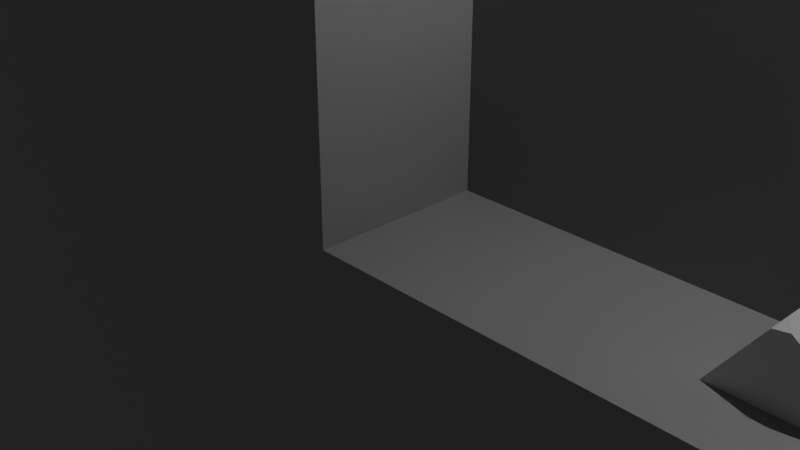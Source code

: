 # Source: level-two.blend  (saved by Blender 2.81.16; exported with 4.5.12 LTS)
import bpy
from mathutils import Matrix  # noqa: F401  (used for matrix-valued properties, if any)

bpy.ops.wm.read_factory_settings(use_empty=True)
scene = bpy.context.scene
scene.name = 'Scene'

# ---- collections
col_background = bpy.data.collections.new('Background'); scene.collection.children.link(col_background)
col_ground = bpy.data.collections.new('Ground'); scene.collection.children.link(col_ground)

# ---- materials (node trees are filled in below, after node groups)
mat_ground = bpy.data.materials.new('Ground')
mat_ground.use_transparent_shadow = False
mat_pillars = bpy.data.materials.new('Pillars')
mat_pillars.use_transparent_shadow = False

# ---- material node trees
mat_ground.use_nodes = True; mat_ground.node_tree.nodes.clear()
_N = mat_ground.node_tree.nodes; _L = mat_ground.node_tree.links
n0 = _N.new('ShaderNodeOutputMaterial'); n0.name = 'Material Output'; n0.location = (300, 300)
n1 = _N.new('ShaderNodeBsdfPrincipled'); n1.name = 'Principled BSDF'; n1.location = (10, 300)
n1.distribution = 'GGX'
n1.subsurface_method = 'BURLEY'
n1.inputs[0].default_value = (0.2203, 0.2203, 0.2203, 1.0)
n1.inputs[3].default_value = 1.45
n1.inputs[27].default_value = (0.0, 0.0, 0.0, 1.0)
n1.inputs[28].default_value = 1.0
_L.new(n1.outputs[0], n0.inputs[0])
n0.is_active_output = True
mat_pillars.use_nodes = True; mat_pillars.node_tree.nodes.clear()
_N = mat_pillars.node_tree.nodes; _L = mat_pillars.node_tree.links
n0 = _N.new('ShaderNodeOutputMaterial'); n0.name = 'Material Output'; n0.location = (300, 300)
n1 = _N.new('ShaderNodeBsdfPrincipled'); n1.name = 'Principled BSDF'; n1.location = (10, 300)
n1.distribution = 'GGX'
n1.subsurface_method = 'BURLEY'
n1.inputs[0].default_value = (0.5382, 0.5382, 0.5382, 1.0)
n1.inputs[3].default_value = 1.45
n1.inputs[27].default_value = (0.0, 0.0, 0.0, 1.0)
n1.inputs[28].default_value = 1.0
_L.new(n1.outputs[0], n0.inputs[0])
n0.is_active_output = True

# ---- world
world_world = bpy.data.worlds.new('World'); scene.world = world_world
world_world.use_nodes = True; world_world.node_tree.nodes.clear()
_N = world_world.node_tree.nodes; _L = world_world.node_tree.links
n0 = _N.new('ShaderNodeOutputWorld'); n0.name = 'World Output'; n0.location = (300, 300)
n1 = _N.new('ShaderNodeBackground'); n1.name = 'Background'; n1.location = (10, 300)
n1.inputs[0].default_value = (0.05088, 0.05088, 0.05088, 1.0)
_L.new(n1.outputs[0], n0.inputs[0])
n0.is_active_output = True
world_world.color = (0.05088, 0.05088, 0.05088)
world_world.use_sun_shadow = False
world_world.sun_shadow_jitter_overblur = 0.0

# ---- cameras
cam_camera = bpy.data.cameras.new('Camera')
cam_camera.clip_end = 100.0
cam_camera.ortho_scale = 7.314

# ---- lights
light_light = bpy.data.lights.new('Light', 'POINT')
light_light.transmission_factor = 0.0
light_light.energy = 1000.0
light_light.shadow_soft_size = 0.1
light_light.shadow_maximum_resolution = 0.006
light_light.use_absolute_resolution = True

# ---- meshes
me_cube_005 = bpy.data.meshes.new('Cube.005')
me_cube_005.from_pydata([(-7.5, 0.0, -12.5), (-7.5, 0.0, 5.0), (-7.5, 7.25, -12.5), (-7.5, 7.25, 5.0), (5.0, 0.0, -12.5), (5.0, 0.0, 5.0), (5.0, 7.25, -12.5), (5.0, 7.25, 5.0)], [], [(0, 1, 3, 2), (2, 3, 7, 6), (6, 7, 5, 4), (4, 5, 1, 0), (2, 6, 4, 0), (7, 3, 1, 5)])
_uv = me_cube_005.uv_layers.new(name='UVMap')
_uv.uv.foreach_set('vector', [0.375, 0.0, 0.625, 0.0, 0.625, 0.25, 0.375, 0.25, 0.375, 0.25, 0.625, 0.25, 0.625, 0.5, 0.375, 0.5, 0.375, 0.5, 0.625, 0.5, 0.625, 0.75, 0.375, 0.75, 0.375, 0.75, 0.625, 0.75, 0.625, 1.0, 0.375, 1.0, 0.125, 0.5, 0.375, 0.5, 0.375, 0.75, 0.125, 0.75, 0.625, 0.5, 0.875, 0.5, 0.875, 0.75, 0.625, 0.75])
me_cube_005.materials.append(mat_ground)
me_cube_005.use_remesh_fix_poles = True
me_cube_005.use_remesh_preserve_attributes = False
me_cube_005.use_mirror_vertex_groups = False
me_cube_005.update()
me_cube = bpy.data.meshes.new('Cube')
me_cube.from_pydata([(47.56, -0.4469, 16.65), (47.56, -0.4469, 17.65), (52.56, -0.4469, 16.65), (52.56, -0.4469, 17.65), (49.48, -0.4809, 9.729), (49.78, -0.5028, 10.24), (49.48, 0.4564, 9.766), (49.78, 0.4345, 10.28), (51.94, -0.4345, 8.285), (52.24, -0.4564, 8.799), (51.94, 0.5028, 8.323), (52.24, 0.4809, 8.836), (48.17, -0.8565, 0.625), (48.12, 0.8222, 0.6699), (45.23, -0.8222, 4.608), (46.2, -0.8838, 5.972), (45.24, 0.8565, 4.675), (46.22, 0.7948, 6.038), (47.27, -0.7812, 3.142), (48.25, -0.8429, 4.506), (47.29, 0.8975, 3.208), (48.26, 0.8358, 4.572), (49.72, 0.5, 2.5), (49.72, 0.5, 5.291), (50.07, 0.3536, 2.5), (50.07, 0.3536, 5.291), (50.22, 1.192e-07, 2.5), (50.22, 1.192e-07, 5.291), (50.07, -0.3536, 2.5), (50.07, -0.3536, 5.291), (49.72, -0.5, 2.5), (49.72, -0.5, 5.291), (49.36, -0.3536, 2.5), (49.36, -0.3536, 5.291), (49.22, 1.49e-07, 2.5), (49.22, 1.49e-07, 5.291), (49.36, 0.3536, 2.5), (49.36, 0.3536, 5.291), (51.75, -0.28, 5.066), (51.75, -0.28, 5.626), (51.75, 0.28, 5.066), (51.75, 0.28, 5.626), (54.56, -0.28, 5.066), (54.56, -0.28, 5.626), (54.56, 0.28, 5.066), (54.56, 0.28, 5.626), (53.95, -0.28, 7.321), (53.95, -0.28, 7.881), (53.95, 0.28, 7.321), (53.95, 0.28, 7.881), (56.76, -0.28, 7.321), (56.76, -0.28, 7.881), (56.76, 0.28, 7.321), (56.76, 0.28, 7.881), (52.21, 2.578, 26.81), (44.21, 2.578, 24.21), (44.21, 2.578, 15.79), (52.21, 2.578, 13.19), (57.16, 2.578, 20.0), (50.0, 7.0, 20.0), (57.61, -1.0, 22.47), (57.61, -1.0, 17.53), (50.0, -1.0, 28.0), (54.7, -1.0, 26.47), (42.39, -1.0, 22.47), (45.3, -1.0, 26.47), (45.3, -1.0, 13.53), (42.39, -1.0, 17.53), (54.7, -1.0, 13.53), (55.51, 3.206, 24.0), (47.9, 3.206, 26.47), (43.19, 3.206, 20.0), (47.9, 3.206, 13.53), (55.51, 3.206, 16.0), (51.3, 5.805, 24.0), (54.21, 5.805, 20.0), (46.6, 5.805, 22.47), (46.6, 5.805, 17.53), (51.3, 5.805, 16.0), (52.76, 3.472, 28.51), (42.76, 3.472, 25.26), (42.76, 3.472, 14.74), (52.76, 3.472, 11.49), (58.94, 3.472, 20.0), (50.0, 9.0, 20.0), (59.51, -1.0, 23.09), (59.51, -1.0, 16.91), (50.0, -1.0, 30.0), (55.88, -1.0, 28.09), (40.49, -1.0, 23.09), (44.12, -1.0, 28.09), (44.12, -1.0, 11.91), (40.49, -1.0, 16.91), (55.88, -1.0, 11.91), (56.88, 4.257, 25.0), (47.37, 4.257, 28.09), (41.49, 4.257, 20.0), (47.37, 4.257, 11.91), (56.88, 4.257, 15.0), (51.62, 7.507, 25.0), (55.26, 7.507, 20.0), (45.75, 7.507, 23.09), (45.75, 7.507, 16.91), (51.62, 7.507, 15.0), (25.4, -0.9958, 0.06166), (25.67, 0.02851, 1.05), (25.63, 1.04, 0.01312), (26.82, -1.161, -0.1599), (27.09, -0.137, 0.8282), (23.96, 0.5837, 0.1059), (24.38, 1.337, 0.7496), (23.78, 1.33, -0.6468), (24.2, 2.084, -0.003192), (25.36, 1.155, 0.3281), (24.75, 1.148, -1.068), (25.17, 1.902, -0.4247), (27.93, -1.322, 0.204), (28.42, -0.8546, 0.4252), (28.12, -0.3511, 0.01764), (28.35, -1.51, -0.3364), (28.84, -1.043, -0.1152), (28.06, -1.007, -0.744), (26.53, -0.5, 4.287), (27.92, 0.5, 2.355), (26.53, 0.5, 4.287), (3.404, 1.562, 0.03255), (4.92, 0.946, 1.116), (4.271, 3.309, -0.1872), (5.787, 2.693, 0.8959), (5.166, 2.661, -1.809), (6.682, 2.044, -0.7257), (7.101, 2.159, -1.424), (9.657, 1.601, -1.276), (9.391, 0.8212, 0.3838), (8.597, 3.035, -0.7717), (8.331, 2.255, 0.8877), (10.67, -1.374, -0.9731), (10.55, 1.357, -0.4599), (10.6, 0.2051, 0.6578), (12.88, 1.586, -1.055), (12.94, 0.4343, 0.06234), (15.15, 1.688, -1.066), (15.21, 0.5358, 0.05183), (13.98, 2.427, -0.2451), (14.04, 1.275, 0.8725), (16.97, -1.209, -1.698), (16.05, -2.012, 0.386), (17.98, -1.925, 0.3771), (16.99, -1.298, 1.074), (17.34, -2.413, -0.09316), (16.73, -2.441, -0.09033), (17.03, -2.33, -0.6114), (13.69, 2.384e-07, 3.44), (13.62, 0.1768, 3.456), (13.45, 0.25, 3.496), (13.62, -0.1768, 3.456), (13.45, -0.25, 3.496), (13.28, -0.1768, 3.536), (13.21, 3.576e-07, 3.552), (13.28, 0.1768, 3.536), (18.77, 1.531, -3.473), (19.53, 1.419, -3.46), (20.02, 1.148, -2.947), (18.15, 1.148, -2.262), (18.2, 1.419, -2.977), (19.07, 2.828, -2.658), (19.8, 2.621, -2.705), (20.25, 2.121, -2.335), (20.14, 1.621, -1.765), (19.55, 1.414, -1.329), (18.81, 1.621, -1.282), (18.37, 2.121, -1.651), (18.47, 2.621, -2.221), (19.51, 3.696, -1.438), (20.21, 3.425, -1.575), (20.58, 2.772, -1.421), (20.4, 2.118, -1.066), (19.77, 1.848, -0.7192), (19.07, 2.118, -0.5827), (18.7, 2.772, -0.7368), (18.88, 3.425, -1.091), (20.03, 4.0, -4.768e-07), (20.7, 3.707, -0.2418), (20.97, 3.0, -0.342), (20.7, 2.293, -0.2418), (20.03, 2.0, -9.537e-07), (19.37, 2.293, 0.2418), (19.09, 3.0, 0.342), (19.37, 3.707, 0.2418), (20.56, 3.696, 1.438), (21.18, 3.425, 1.091), (21.37, 2.772, 0.7368), (21.0, 2.118, 0.5827), (20.29, 1.848, 0.7192), (19.67, 2.118, 1.066), (19.49, 2.772, 1.421), (19.85, 3.425, 1.575), (21.0, 2.828, 2.658), (21.59, 2.621, 2.221), (21.7, 2.121, 1.651), (21.25, 1.621, 1.282), (20.52, 1.414, 1.329), (19.92, 1.621, 1.765), (19.82, 2.121, 2.335), (20.27, 2.621, 2.705), (21.3, 1.531, 3.473), (21.87, 1.419, 2.977), (21.92, 1.148, 2.262), (21.42, 0.8775, 1.749), (20.67, 0.7654, 1.736), (20.09, 0.8775, 2.232), (20.04, 1.148, 2.947), (20.54, 1.419, 3.46), (21.4, 9.537e-07, 3.759), (21.97, 0.0, 3.242), (22.0, 7.153e-07, 2.477), (21.48, 2.384e-07, 1.913), (20.72, 0.0, 1.879), (20.15, 4.768e-07, 2.396), (20.12, 0.0, 3.161), (20.64, 0.0, 3.725), (21.3, -1.531, 3.473), (21.87, -1.419, 2.977), (21.92, -1.148, 2.262), (21.42, -0.8775, 1.749), (20.67, -0.7654, 1.736), (20.09, -0.8775, 2.232), (20.04, -1.148, 2.947), (20.54, -1.419, 3.46), (21.0, -2.828, 2.658), (21.59, -2.621, 2.221), (21.7, -2.121, 1.651), (21.25, -1.621, 1.282), (20.52, -1.414, 1.329), (19.92, -1.621, 1.765), (19.82, -2.121, 2.335), (20.27, -2.621, 2.705), (20.56, -3.696, 1.438), (21.18, -3.425, 1.091), (21.37, -2.772, 0.7368), (21.0, -2.118, 0.5827), (20.29, -1.848, 0.7192), (19.67, -2.118, 1.066), (19.49, -2.772, 1.421), (19.85, -3.425, 1.575), (20.03, -4.0, -9.537e-07), (20.7, -3.707, -0.2418), (20.97, -3.0, -0.342), (20.7, -2.293, -0.2418), (20.03, -2.0, 0.0), (19.37, -2.293, 0.2418), (19.09, -3.0, 0.342), (19.37, -3.707, 0.2418), (19.51, -3.696, -1.438), (20.21, -3.425, -1.575), (20.58, -2.772, -1.421), (20.4, -2.118, -1.066), (19.77, -1.848, -0.7192), (19.07, -2.118, -0.5827), (18.7, -2.772, -0.7368), (18.88, -3.425, -1.091), (19.07, -2.828, -2.658), (19.8, -2.621, -2.705), (20.25, -2.121, -2.335), (20.14, -1.621, -1.765), (19.55, -1.414, -1.329), (18.81, -1.621, -1.282), (18.37, -2.121, -1.651), (18.47, -2.621, -2.221), (18.77, -1.531, -3.473), (19.53, -1.419, -3.46), (20.02, -1.148, -2.947), (18.15, -1.148, -2.262), (18.2, -1.419, -2.977), (29.77, -0.5, 1.795), (26.79, -0.5, 3.919), (27.92, 0.4999, 2.355), (7.084, -1.898, -0.528), (6.466, -2.041, 0.8149), (5.488, 1.161, 0.7078), (8.363, -1.486, 0.1041), (7.745, -1.63, 1.447), (6.768, 1.573, 1.34), (4.266, 0.25, 0.7899), (4.358, -0.25, 0.7232), (4.266, -0.1367, 0.7899), (4.2, -0.25, 0.6984), (3.0, -1.0, 0.0), (3.0, -1.0, -50.0), (-4.371e-08, -1.0, 0.0), (-4.371e-08, -1.0, -50.0), (3.0, 1.0, 0.0), (3.0, 1.0, -50.0), (4.371e-08, 1.0, 0.0), (4.371e-08, 1.0, -50.0), (-30.0, 1.0, -50.0), (-30.0, 1.0, 0.0), (-30.0, -1.0, 0.0), (-30.0, -1.0, -50.0), (-4.371e-08, -1.0, 20.0), (4.371e-08, 1.0, 20.0), (-30.0, -1.0, 20.0), (-30.0, 1.0, 20.0), (6.0, -1.0, -50.0), (6.0, 1.0, -50.0), (6.0, -1.0, 0.0), (90.0, -1.0, -50.0), (90.0, 1.0, -50.0), (90.0, -1.0, 0.0), (90.0, 1.0, 0.0), (3.691, 0.25, 0.0), (3.691, -0.25, 3.725e-09), (5.35, -0.25, -3.725e-09), (5.35, 0.25, 1.49e-08), (6.534, -1.0, 0.0), (6.81, -1.0, -0.558), (6.199, 1.0, -0.625), (5.92, 0.9074, 1.84e-09), (6.0, 0.6583, 0.0), (5.89, 1.0, 0.0), (6.0, 1.0, -0.2226), (8.023, -1.0, 0.0), (12.82, -0.1768, 0.0), (12.9, 1.332e-07, 2.98e-07), (12.82, 0.1768, -2.384e-07), (12.64, 0.25, 0.0), (12.46, -0.1768, 0.0), (12.64, -0.25, 2.98e-08), (12.39, 1.403e-07, 0.0), (12.46, 0.1768, 0.0), (10.08, -1.0, -0.5574), (11.16, -1.0, -0.6122), (10.65, -1.0, -1.336), (11.11, 1.0, -0.8563), (9.708, -0.4773, 1.49e-08), (11.54, -0.3872, 0.0), (10.56, 1.0, -0.1136), (10.57, 0.8829, -2.98e-08), (10.08, 1.0, -0.804), (6.897, 1.562, -0.1554), (8.511, 0.3057, -1.49e-08), (8.631, 1.0, -1.723), (7.957, 1.0, -1.832), (9.45, 1.0, 0.0), (7.22, 1.605, 0.4033), (7.265, 1.688, 0.2587), (7.651, 0.5994, 0.0), (7.711, 0.6486, 0.0327), (6.926, 1.569, -0.2299), (7.225, 1.0, -0.153), (6.214, 1.102, -0.6071), (6.17, 1.094, -0.6281), (6.163, 1.0, -0.5943), (6.0, 1.0, -0.6845), (6.177, 1.027, -0.5977), (5.781, 1.229, 0.07097), (6.278, 1.36, -0.55), (6.0, 1.0, -0.3656), (5.739, 1.0, 0.0), (5.536, 0.5, -2.98e-08), (4.342, 1.0, -1.6), (4.18, 1.0, -1.373), (4.528, 1.0, 0.0), (18.67, 1.0, -1.672), (18.42, 1.0, -1.981), (13.25, 1.0, 0.0), (12.91, 1.0, -0.4865), (12.94, 0.4986, -6.333e-08), (18.73, 1.0, -3.572), (18.17, 1.0, -3.055), (15.18, 1.0, -0.3986), (14.89, 1.0, 0.0), (15.2, 0.5892, 2.608e-08), (14.79, 1.0, -0.9597), (15.14, 0.482, 1.49e-08), (14.25, 1.0, -1.729), (13.81, 1.0, -1.706), (13.03, 0.3782, 1.49e-08), (18.14, 1.0, -2.29), (16.93, -0.1909, 0.0), (16.6, -0.7187, 0.0), (18.42, -1.0, -1.981), (18.14, -1.0, -2.29), (18.17, -1.0, -3.055), (18.73, -1.0, -3.572), (16.0, -1.0, -0.5956), (16.42, -1.0, 0.0), (17.93, -1.0, -0.5209), (17.55, -1.0, 0.0), (17.25, -1.0, -1.496), (16.64, -1.0, -1.466), (18.67, -1.0, -1.672), (19.45, 1.0, -1.589), (20.0, 1.0, -2.556), (20.01, 1.0, -2.974), (19.5, 1.0, -3.538), (20.01, -1.0, -2.974), (20.0, -1.0, -2.556), (19.5, -1.0, -3.538), (19.45, -1.0, -1.589), (20.0, 1.0, -2.156), (20.0, -1.0, -2.156), (35.68, -0.5, -1.788e-07), (35.68, -0.03263, 5.96e-08), (35.68, 0.5, 1.192e-07), (42.52, 0.5, -2.012e-07), (42.52, -0.5, 5.96e-08), (28.12, 2.112, 2.77), (26.69, 1.723, 4.64), (35.85, 1.689, 0.348), (42.61, 0.6774, 0.1872), (28.55, 3.47, 3.657), (27.04, 2.739, 5.349), (36.18, 2.675, 1.042), (42.72, 0.773, 0.4177), (29.15, 4.409, 4.91), (27.51, 3.424, 6.329), (36.64, 3.338, 1.998), (42.84, 0.7754, 0.6638), (29.85, 4.817, 6.377), (28.05, 3.696, 7.461), (37.17, 3.598, 3.1), (42.95, 0.6843, 0.8959), (30.57, 4.643, 7.88), (28.6, 3.522, 8.608), (37.71, 3.425, 4.217), (43.04, 0.5107, 1.086), (31.23, 3.909, 9.24), (29.09, 2.924, 9.633), (38.19, 2.838, 5.212), (43.1, 0.2754, 1.211), (31.73, 2.704, 10.29), (29.47, 1.973, 10.41), (38.55, 1.909, 5.967), (43.13, 0.006955, 1.256), (32.03, 1.173, 10.91), (29.68, 0.7837, 10.85), (38.75, 0.7497, 6.39), (43.11, -0.2623, 1.215), (32.08, -0.5, 11.01), (29.7, -0.5, 10.89), (38.77, -0.5, 6.429), (43.05, -0.5, 1.094), (24.0, 1.0, 0.0), (23.86, 1.0, -0.3138), (23.94, 0.6888, 5.96e-08), (24.21, 0.5379, 6.706e-08), (24.79, 1.0, -0.9191), (25.14, 0.771, 2.98e-08), (25.19, 1.0, 0.0), (25.62, 1.0, -0.02571), (25.62, 1.0, 0.0), (25.39, -0.9356, 7.451e-09), (25.5, -0.01805, 1.662e-07), (26.86, -0.9955, 0.0), (26.86, -1.0, -0.0043), (26.98, -0.02016, 1.507e-07), (27.06, 0.6713, 2.98e-08), (25.83, 1.0, 0.0), (25.97, 1.0, -0.04076), (26.76, -1.0, 0.0), (25.64, -1.0, 0.0), (26.81, -1.0, -0.3252), (28.75, -1.0, 0.0), (28.07, -1.0, -0.7409), (28.14, -0.3573, 3.539e-08), (27.81, -1.0, 0.0), (27.74, -1.0, -0.05634), (28.09, -0.3883, 1.304e-08), (28.04, -1.0, -0.7249), (28.82, -1.0, -0.1501), (42.52, -1.639e-08, 14.33), (36.29, -1.639e-08, 8.104), (42.48, 0.2652, 14.44), (36.2, 0.2652, 8.161), (42.43, -0.2652, 14.4), (36.21, -0.2652, 8.174), (42.26, -0.375, 14.6), (35.99, -0.375, 8.329), (42.33, 0.375, 14.67), (35.97, 0.375, 8.307), (42.07, 4.472e-09, 14.94), (35.67, 4.472e-09, 8.535), (42.12, -0.2652, 14.83), (35.76, -0.2652, 8.479), (42.16, 0.2652, 14.88), (35.75, 0.2652, 8.464), (57.22, 6.008e-09, 14.09), (71.31, 3.928e-08, 1.192e-07), (57.39, 0.375, 14.44), (71.84, 0.375, 0.0), (57.5, -0.375, 14.34), (71.84, -0.375, 0.0), (57.25, 0.2652, 14.21), (71.46, 0.2652, 1.192e-07), (57.32, -0.2652, 14.14), (71.46, -0.2652, 1.192e-07), (57.64, -0.2652, 14.57), (72.21, -0.2652, 0.0), (57.57, 0.2652, 14.65), (72.21, 0.2652, 0.0), (57.67, -1.505e-08, 14.7), (72.37, 1.967e-08, 0.0), (51.61, 1.414, 10.85), (51.61, 1.414, 12.85), (51.52, 1.455, 12.82), (51.52, 1.455, 10.82), (50.2, 2.0, 13.05), (50.2, 2.0, 11.05), (51.79, -1.0, 10.58), (51.79, -1.0, 12.58), (48.79, 1.417, 12.88), (48.79, 1.414, 12.88), (48.79, 1.417, 10.88), (48.79, 1.414, 10.88), (48.2, 2.385e-08, 12.79), (48.2, 2.385e-08, 10.79), (52.2, -8.742e-08, 10.85), (52.2, -8.742e-08, 12.85), (48.61, -1.0, 12.45), (48.61, -1.0, 10.45), (48.46, -0.8313, -2.98e-08), (46.79, -0.8811, 1.863e-08), (48.43, 0.581, -1.686e-07), (48.43, 0.8492, -2.98e-08), (48.45, -0.3971, 7.188e-08), (46.65, 0.7957, -8.196e-08), (46.75, -0.4265, 6.837e-08), (46.67, 0.5568, -1.783e-07), (50.76, 6.297, 17.65), (52.5, 5.805, 17.65), (52.56, 5.765, 17.65), (51.77, 5.805, 16.65), (52.56, 5.316, 16.65), (51.09, 5.999, 16.65), (49.31, 5.805, 16.65), (47.56, 5.393, 16.65), (47.56, 5.95, 17.65), (47.56, 5.805, 17.21)], [], [(0, 1, 537, 538, 536), (2, 3, 1, 0), (4, 5, 7, 6), (6, 7, 11, 10), (10, 11, 9, 8), (8, 9, 5, 4), (6, 10, 8, 4), (11, 7, 5, 9), (13, 526, 528, 527, 522, 12), (14, 15, 17, 16), (16, 17, 21, 20), (20, 21, 19, 18), (18, 19, 15, 14), (16, 20, 18, 14), (21, 17, 15, 19), (22, 23, 25, 24), (24, 25, 27, 26), (26, 27, 29, 28), (28, 29, 31, 30), (30, 31, 33, 32), (32, 33, 35, 34), (25, 23, 37, 35, 33, 31, 29, 27), (34, 35, 37, 36), (36, 37, 23, 22), (22, 24, 26, 28, 30, 32, 34, 36), (38, 39, 41, 40), (40, 41, 45, 44), (44, 45, 43, 42), (42, 43, 39, 38), (40, 44, 42, 38), (45, 41, 39, 43), (46, 47, 49, 48), (48, 49, 53, 52), (52, 53, 51, 50), (50, 51, 47, 46), (48, 52, 50, 46), (53, 49, 47, 51), (54, 74, 69), (55, 76, 70), (56, 77, 71), (57, 78, 72), (58, 75, 73), (75, 59, 529, 530), (75, 530, 531, 533, 532, 78, 73), (73, 78, 57), (78, 534, 535), (78, 535, 536, 538, 77, 72), (72, 77, 56), (77, 59, 76), (77, 76, 71), (71, 76, 55), (76, 59, 74), (76, 74, 70), (70, 74, 54), (74, 59, 75), (74, 75, 69), (69, 75, 58), (61, 58, 73), (61, 73, 68), (68, 73, 57), (66, 72, 56), (67, 56, 71), (67, 71, 64), (64, 71, 55), (65, 55, 70), (65, 70, 62), (62, 70, 54), (63, 54, 69), (63, 69, 60), (60, 69, 58), (68, 57, 505, 504, 518, 510), (66, 56, 67), (64, 55, 65), (62, 54, 63), (60, 58, 61), (79, 94, 99), (80, 95, 101), (81, 96, 102), (82, 97, 103), (83, 98, 100), (100, 103, 84), (100, 98, 103), (98, 82, 103), (103, 102, 84), (103, 97, 102), (97, 81, 102), (102, 101, 84), (102, 96, 101), (96, 80, 101), (101, 99, 84), (101, 95, 99), (95, 79, 99), (99, 100, 84), (99, 94, 100), (94, 83, 100), (86, 98, 83), (86, 93, 491, 497, 501, 499, 489, 98), (93, 82, 98), (91, 81, 97), (92, 96, 81), (92, 89, 96), (89, 80, 96), (90, 95, 80), (90, 87, 95), (87, 79, 95), (88, 94, 79), (88, 85, 94), (85, 83, 94), (93, 509, 517, 503, 506, 82), (91, 92, 477, 475, 471, 473, 479, 81), (89, 90, 80), (87, 88, 79), (85, 86, 83), (65, 90, 89, 64), (64, 89, 92, 67), (67, 92, 91, 66), (66, 91, 520, 519), (68, 93, 86, 61), (61, 86, 85, 60), (60, 85, 88, 63), (63, 88, 87, 62), (62, 87, 90, 65), (104, 105, 106, 450, 451, 453, 452), (107, 455, 460, 454, 108, 105, 104), (109, 110, 112, 111, 444, 443, 445), (111, 112, 115, 114), (114, 115, 113, 448, 449, 447), (111, 114, 447, 444), (115, 112, 110, 113), (116, 117, 118, 468, 466, 467), (121, 464, 470, 120, 119), (119, 120, 117, 116), (124, 405, 410, 408), (276, 275, 122, 124, 123), (125, 126, 128, 127), (127, 128, 130, 129), (129, 130, 350, 351, 354, 352, 353, 360), (127, 129, 360, 361, 125), (130, 128, 126, 359, 358, 357, 352, 354, 355, 356, 350), (131, 339, 345, 344, 135, 134), (134, 135, 133, 132), (132, 133, 340, 343, 341), (131, 134, 132, 341, 342), (135, 344, 347, 346, 340, 133), (137, 336, 333), (138, 334, 335), (139, 366, 365, 367, 140, 144, 143), (143, 144, 142, 372, 371, 370, 141), (141, 370, 373, 375), (139, 143, 141, 375, 376), (144, 140, 377, 374, 142), (148, 146, 150, 149, 147), (145, 151, 150, 146, 385, 390), (149, 150, 151), (152, 153, 154, 159, 158, 157, 156, 155), (160, 165, 166, 161), (161, 166, 167, 162), (162, 167, 168, 400, 393), (163, 171, 172, 164), (164, 172, 165, 160), (165, 173, 174, 166), (166, 174, 175, 167), (167, 175, 176, 168), (168, 176, 177, 169), (169, 177, 178, 170), (170, 178, 179, 171), (171, 179, 180, 172), (172, 180, 173, 165), (173, 181, 182, 174), (174, 182, 183, 175), (175, 183, 184, 176), (176, 184, 185, 177), (177, 185, 186, 178), (178, 186, 187, 179), (179, 187, 188, 180), (180, 188, 181, 173), (181, 189, 190, 182), (182, 190, 191, 183), (183, 191, 192, 184), (184, 192, 193, 185), (185, 193, 194, 186), (186, 194, 195, 187), (187, 195, 196, 188), (188, 196, 189, 181), (189, 197, 198, 190), (190, 198, 199, 191), (191, 199, 200, 192), (192, 200, 201, 193), (193, 201, 202, 194), (194, 202, 203, 195), (195, 203, 204, 196), (196, 204, 197, 189), (197, 205, 206, 198), (198, 206, 207, 199), (199, 207, 208, 200), (200, 208, 209, 201), (201, 209, 210, 202), (202, 210, 211, 203), (203, 211, 212, 204), (204, 212, 205, 197), (205, 213, 214, 206), (206, 214, 215, 207), (207, 215, 216, 208), (208, 216, 217, 209), (209, 217, 218, 210), (210, 218, 219, 211), (211, 219, 220, 212), (212, 220, 213, 205), (213, 221, 222, 214), (214, 222, 223, 215), (215, 223, 224, 216), (216, 224, 225, 217), (217, 225, 226, 218), (218, 226, 227, 219), (219, 227, 228, 220), (220, 228, 221, 213), (221, 229, 230, 222), (222, 230, 231, 223), (223, 231, 232, 224), (224, 232, 233, 225), (225, 233, 234, 226), (226, 234, 235, 227), (227, 235, 236, 228), (228, 236, 229, 221), (229, 237, 238, 230), (230, 238, 239, 231), (231, 239, 240, 232), (232, 240, 241, 233), (233, 241, 242, 234), (234, 242, 243, 235), (235, 243, 244, 236), (236, 244, 237, 229), (237, 245, 246, 238), (238, 246, 247, 239), (239, 247, 248, 240), (240, 248, 249, 241), (241, 249, 250, 242), (242, 250, 251, 243), (243, 251, 252, 244), (244, 252, 245, 237), (245, 253, 254, 246), (246, 254, 255, 247), (247, 255, 256, 248), (248, 256, 257, 249), (249, 257, 258, 250), (250, 258, 259, 251), (251, 259, 260, 252), (252, 260, 253, 245), (253, 261, 262, 254), (254, 262, 263, 255), (255, 263, 264, 256), (256, 264, 265, 257), (257, 265, 266, 258), (258, 266, 267, 259), (259, 267, 268, 260), (260, 268, 261, 253), (261, 269, 270, 262), (262, 270, 271, 263), (263, 271, 397, 401, 264), (264, 401, 399, 265), (265, 399, 391, 266), (266, 391, 381, 272, 267), (267, 272, 273, 268), (268, 273, 269, 261), (269, 384, 398, 270), (270, 398, 396, 271), (271, 396, 397), (272, 382, 383, 273), (273, 383, 384, 269), (274, 275, 276), (123, 404, 403, 402, 274, 276), (277, 278, 279, 355, 354, 351, 316, 320, 319, 317, 318, 314, 315), (280, 281, 278, 277), (282, 279, 278, 281), (284, 285, 286), (289, 287, 291, 293), (293, 294, 295, 296), (294, 293, 291, 292), (292, 288, 290, 294), (288, 287, 289, 290), (288, 292, 304, 303), (298, 297, 296, 295), (294, 290, 298, 295), (296, 297, 301, 302), (290, 289, 297, 298), (299, 300, 302, 301), (297, 289, 299, 301), (293, 296, 302, 300), (292, 291, 362, 361, 360, 353, 304), (287, 288, 303, 305), (307, 309, 308, 306), (305, 303, 306, 308, 396, 398, 384, 383, 382, 331, 332, 330, 321, 315, 314), (304, 353, 352, 357, 320, 316, 349, 342, 341, 343, 338, 333, 366, 376, 375, 373, 378, 369, 368, 395, 394, 309, 307), (303, 304, 307, 306), (305, 318, 317, 313, 312, 311, 287), (287, 311, 310, 313, 317, 319, 358, 359, 362, 291), (313, 310, 283), (312, 313, 283, 285, 284), (311, 312, 284, 286), (310, 311, 286, 285, 283), (293, 300, 299, 289), (314, 318, 305), (326, 327, 156, 157), (324, 325, 154, 153), (395, 368, 160, 161), (343, 340, 346, 321, 334, 337, 335, 328, 329, 325, 324, 323, 453, 451, 449, 448, 446, 445, 443, 371, 372, 374, 377, 367, 365), (309, 523, 525, 488, 494, 490, 500, 502), (386, 380, 335, 334, 321), (331, 330, 136), (364, 363, 170, 171, 163), (402, 406, 122, 275, 274), (330, 332, 136), (321, 330, 331, 382, 381, 391, 399, 401, 397, 396, 308, 463, 470, 464, 469, 467, 466, 460, 455, 462, 461, 388, 387, 389, 390, 385, 386), (393, 394, 162), (347, 344, 345, 282, 281, 280), (369, 378, 163, 164), (392, 400, 168, 169), (332, 331, 136), (328, 326, 157, 158), (357, 358, 319, 320), (335, 337, 138), (329, 328, 158, 159), (323, 324, 153, 152), (309, 394, 393, 400, 392, 363, 364, 378, 373, 370, 371, 443, 444, 447, 449, 451, 450, 459, 458), (365, 366, 333, 336, 338, 343), (356, 355, 279, 282, 345, 339, 348), (325, 329, 159, 154), (363, 392, 169, 170), (381, 382, 272), (333, 338, 137), (406, 405, 124, 122), (342, 349, 348, 339, 131), (389, 387, 147, 149, 151, 145), (368, 369, 164, 160), (351, 350, 356, 348, 349, 316), (346, 347, 280, 277, 315, 321), (361, 362, 359, 126, 125), (374, 372, 142), (387, 388, 379, 148, 147), (390, 389, 145), (322, 323, 152, 155), (338, 336, 137), (337, 334, 138), (327, 322, 155, 156), (376, 366, 139), (367, 377, 140), (379, 380, 386, 385, 146, 148), (394, 395, 161, 162), (378, 364, 163), (407, 408, 412, 411), (123, 124, 408, 407), (404, 123, 407, 409), (405, 404, 409, 410), (412, 414, 418, 416), (408, 410, 414, 412), (409, 407, 411, 413), (410, 409, 413, 414), (418, 417, 421, 422), (413, 411, 415, 417), (414, 413, 417, 418), (411, 412, 416, 415), (420, 422, 426, 424), (415, 416, 420, 419), (416, 418, 422, 420), (417, 415, 419, 421), (425, 423, 427, 429), (421, 419, 423, 425), (422, 421, 425, 426), (419, 420, 424, 423), (430, 429, 433, 434), (426, 425, 429, 430), (423, 424, 428, 427), (424, 426, 430, 428), (432, 434, 438, 436), (427, 428, 432, 431), (428, 430, 434, 432), (429, 427, 431, 433), (438, 437, 441, 442), (433, 431, 435, 437), (434, 433, 437, 438), (431, 432, 436, 435), (439, 440, 442, 441), (435, 436, 440, 439), (436, 438, 442, 440), (437, 480, 474, 472, 476, 478, 441), (462, 455, 107), (454, 456, 457, 108), (457, 458, 459, 106, 105, 108), (470, 463, 465, 118, 117, 120), (445, 446, 109), (446, 448, 113, 110, 109), (458, 457, 456, 403, 404, 405, 528, 526, 524, 523, 309), (461, 452, 453, 323, 322, 327, 326, 328, 335, 380, 379, 388), (467, 469, 121, 119, 116), (469, 464, 121), (465, 468, 118), (459, 450, 106), (452, 461, 462, 107, 104), (486, 482, 481, 485), (472, 474, 473, 471), (441, 478, 484, 482, 486, 480, 437, 435, 439), (482, 484, 483, 481), (476, 472, 471, 475), (81, 479, 485, 481, 483, 477, 92), (478, 476, 475, 477), (480, 486, 485, 479), (474, 480, 479, 473), (484, 478, 477, 483), (494, 488, 487, 493), (502, 500, 499, 501), (488, 496, 495, 487), (98, 489, 493, 487, 495, 491, 93), (498, 502, 501, 497), (502, 498, 492, 496, 488, 525, 521, 522, 527, 406, 402, 403, 456, 454, 460, 466, 468, 465, 463, 308, 309), (492, 498, 497, 491), (490, 494, 493, 489), (500, 490, 489, 499), (496, 492, 491, 495), (518, 517, 509, 510), (516, 515, 519, 520), (514, 512, 515, 516), (508, 507, 511, 512, 514, 513), (513, 514, 516, 520, 91, 97), (506, 508, 513, 97, 82), (510, 509, 93, 68), (519, 515, 512, 511, 72, 66), (511, 507, 505, 57, 72), (503, 504, 505, 507, 508, 506), (517, 518, 504, 503), (527, 528, 405, 406), (524, 526, 13), (522, 521, 12), (521, 525, 523, 524, 13, 12), (533, 531, 3, 2), (538, 537, 529, 59, 77), (536, 535, 534, 532, 533, 2, 0), (532, 534, 78), (531, 530, 529, 537, 1, 3)])
me_cube.polygons.foreach_set('material_index', [1, 1, 1, 1, 1, 1, 1, 1, 1, 1, 1, 1, 1, 1, 1, 1, 1, 1, 1, 1, 1, 1, 1, 1, 1, 1, 1, 1, 1, 1, 1, 1, 1, 1, 1, 1, 1, 0, 0, 0, 0, 0, 0, 0, 0, 0, 0, 0, 0, 0, 0, 0, 0, 0, 0, 0, 0, 0, 0, 0, 0, 0, 0, 0, 0, 0, 0, 0, 0, 0, 0, 0, 0, 0, 0, 0, 0, 0, 0, 0, 0, 0, 0, 0, 0, 0, 0, 0, 0, 0, 0, 0, 0, 0, 0, 0, 0, 0, 0, 0, 0, 0, 0, 0, 0, 0, 0, 0, 0, 0, 0, 0, 0, 0, 0, 0, 0, 0, 0, 0, 0, 0, 1, 1, 1, 1, 1, 0, 1, 1, 1, 1, 1, 1, 1, 1, 1, 1, 1, 1, 1, 0, 1, 1, 1, 1, 1, 1, 0, 1, 1, 1, 1, 1, 1, 1, 1, 1, 1, 1, 1, 1, 1, 1, 1, 1, 1, 1, 1, 1, 1, 1, 1, 1, 1, 1, 1, 1, 1, 1, 1, 1, 1, 1, 1, 1, 1, 1, 1, 1, 1, 1, 1, 1, 1, 1, 1, 1, 1, 1, 1, 1, 1, 1, 1, 1, 1, 1, 1, 1, 1, 1, 1, 1, 1, 1, 1, 1, 1, 1, 1, 1, 1, 1, 1, 1, 1, 1, 1, 1, 1, 1, 1, 1, 1, 1, 1, 1, 1, 1, 1, 1, 1, 1, 1, 1, 1, 1, 1, 1, 1, 1, 1, 1, 1, 1, 1, 1, 1, 1, 1, 1, 1, 1, 1, 1, 1, 1, 1, 1, 1, 1, 1, 1, 1, 0, 0, 0, 0, 0, 0, 0, 0, 0, 0, 0, 0, 0, 0, 0, 0, 0, 0, 0, 0, 0, 1, 1, 1, 1, 0, 0, 1, 1, 1, 0, 0, 0, 1, 1, 1, 1, 0, 1, 1, 1, 1, 1, 1, 0, 1, 1, 1, 0, 0, 1, 1, 1, 1, 1, 1, 0, 1, 1, 1, 1, 1, 0, 1, 1, 1, 1, 1, 1, 1, 0, 1, 1, 1, 1, 1, 1, 0, 1, 1, 1, 0, 0, 1, 0, 1, 1, 1, 1, 1, 1, 1, 0, 1, 0, 0, 1, 1, 1, 1, 1, 1, 0, 1, 0, 1, 1, 1, 1, 1, 1, 1, 1, 1, 0, 1, 0, 0, 1, 0, 0, 0, 1, 1, 1, 1, 1, 1, 0, 1, 1, 1, 1, 1, 1, 1, 0, 1, 0, 1, 1, 1, 1, 0, 0, 0, 0, 0, 0, 0, 0, 0, 0, 0, 0, 1, 1, 1, 1, 0, 1, 0, 1])
_uv = me_cube.uv_layers.new(name='UVMap')
_uv.uv.foreach_set('vector', [0.375, 0.0, 0.625, 0.0, 0.625, 0.2001, 0.5169, 0.1956, 0.375, 0.1827, 0.375, 0.75, 0.625, 0.75, 0.625, 1.0, 0.375, 1.0, 0.375, 0.0, 0.625, 0.0, 0.625, 0.25, 0.375, 0.25, 0.375, 0.25, 0.625, 0.25, 0.625, 0.5, 0.375, 0.5, 0.375, 0.5, 0.625, 0.5, 0.625, 0.75, 0.375, 0.75, 0.375, 0.75, 0.625, 0.75, 0.625, 1.0, 0.375, 1.0, 0.125, 0.5, 0.375, 0.5, 0.375, 0.75, 0.125, 0.75, 0.625, 0.5, 0.875, 0.5, 0.875, 0.75, 0.625, 0.75, 0.625, 0.5, 0.8666, 0.5, 0.8643, 0.5356, 0.8548, 0.6822, 0.8504, 0.75, 0.625, 0.75, 0.375, 0.0, 0.625, 0.0, 0.625, 0.25, 0.375, 0.25, 0.375, 0.25, 0.625, 0.25, 0.625, 0.5, 0.375, 0.5, 0.375, 0.5, 0.625, 0.5, 0.625, 0.75, 0.375, 0.75, 0.375, 0.75, 0.625, 0.75, 0.625, 1.0, 0.375, 1.0, 0.125, 0.5, 0.375, 0.5, 0.375, 0.75, 0.125, 0.75, 0.625, 0.5, 0.875, 0.5, 0.875, 0.75, 0.625, 0.75, 1.0, 0.5, 1.0, 1.0, 0.875, 1.0, 0.875, 0.5, 0.875, 0.5, 0.875, 1.0, 0.75, 1.0, 0.75, 0.5, 0.75, 0.5, 0.75, 1.0, 0.625, 1.0, 0.625, 0.5, 0.625, 0.5, 0.625, 1.0, 0.5, 1.0, 0.5, 0.5, 0.5, 0.5, 0.5, 1.0, 0.375, 1.0, 0.375, 0.5, 0.375, 0.5, 0.375, 1.0, 0.25, 1.0, 0.25, 0.5, 0.4197, 0.4197, 0.25, 0.49, 0.08029, 0.4197, 0.01, 0.25, 0.08029, 0.08029, 0.25, 0.01, 0.4197, 0.08029, 0.49, 0.25, 0.25, 0.5, 0.25, 1.0, 0.125, 1.0, 0.125, 0.5, 0.125, 0.5, 0.125, 1.0, 0.0, 1.0, 0.0, 0.5, 0.75, 0.49, 0.9197, 0.4197, 0.99, 0.25, 0.9197, 0.08029, 0.75, 0.01, 0.5803, 0.08029, 0.51, 0.25, 0.5803, 0.4197, 0.375, 0.0, 0.625, 0.0, 0.625, 0.25, 0.375, 0.25, 0.375, 0.25, 0.625, 0.25, 0.625, 0.5, 0.375, 0.5, 0.375, 0.5, 0.625, 0.5, 0.625, 0.75, 0.375, 0.75, 0.375, 0.75, 0.625, 0.75, 0.625, 1.0, 0.375, 1.0, 0.125, 0.5, 0.375, 0.5, 0.375, 0.75, 0.125, 0.75, 0.625, 0.5, 0.875, 0.5, 0.875, 0.75, 0.625, 0.75, 0.375, 0.0, 0.625, 0.0, 0.625, 0.25, 0.375, 0.25, 0.375, 0.25, 0.625, 0.25, 0.625, 0.5, 0.375, 0.5, 0.375, 0.5, 0.625, 0.5, 0.625, 0.75, 0.375, 0.75, 0.375, 0.75, 0.625, 0.75, 0.625, 1.0, 0.375, 1.0, 0.125, 0.5, 0.375, 0.5, 0.375, 0.75, 0.125, 0.75, 0.625, 0.5, 0.875, 0.5, 0.875, 0.75, 0.625, 0.75, 0.8182, 0.3149, 0.7727, 0.3937, 0.7273, 0.3149, 1.0, 0.3149, 0.9545, 0.3937, 0.9091, 0.3149, 0.2727, 0.3149, 0.2273, 0.3937, 0.1818, 0.3149, 0.4545, 0.3149, 0.4091, 0.3937, 0.3636, 0.3149, 0.6364, 0.3149, 0.5909, 0.3937, 0.5455, 0.3149, 0.5909, 0.3937, 0.5455, 0.4724, 0.5187, 0.4261, 0.5374, 0.3937, 0.5909, 0.3937, 0.5374, 0.3937, 0.5381, 0.3924, 0.5233, 0.3788, 0.5147, 0.3937, 0.5, 0.3937, 0.5455, 0.3149, 0.5455, 0.3149, 0.5, 0.3937, 0.4545, 0.3149, 0.4091, 0.3937, 0.4017, 0.4064, 0.3706, 0.3937, 0.4091, 0.3937, 0.3706, 0.3937, 0.34, 0.3812, 0.3368, 0.3937, 0.3182, 0.3937, 0.3636, 0.3149, 0.3636, 0.3149, 0.3182, 0.3937, 0.2727, 0.3149, 0.2273, 0.3937, 0.1818, 0.4724, 0.1364, 0.3937, 0.2273, 0.3937, 0.1364, 0.3937, 0.1818, 0.3149, 0.1818, 0.3149, 0.1364, 0.3937, 0.09091, 0.3149, 0.9545, 0.3937, 0.9091, 0.4724, 0.8636, 0.3937, 0.9545, 0.3937, 0.8636, 0.3937, 0.9091, 0.3149, 0.9091, 0.3149, 0.8636, 0.3937, 0.8182, 0.3149, 0.7727, 0.3937, 0.7273, 0.4724, 0.6818, 0.3937, 0.7727, 0.3937, 0.6818, 0.3937, 0.7273, 0.3149, 0.7273, 0.3149, 0.6818, 0.3937, 0.6364, 0.3149, 0.5909, 0.2362, 0.6364, 0.3149, 0.5455, 0.3149, 0.5909, 0.2362, 0.5455, 0.3149, 0.5, 0.2362, 0.5, 0.2362, 0.5455, 0.3149, 0.4545, 0.3149, 0.3182, 0.2362, 0.3636, 0.3149, 0.2727, 0.3149, 0.2273, 0.2362, 0.2727, 0.3149, 0.1818, 0.3149, 0.2273, 0.2362, 0.1818, 0.3149, 0.1364, 0.2362, 0.1364, 0.2362, 0.1818, 0.3149, 0.09091, 0.3149, 0.9545, 0.2362, 1.0, 0.3149, 0.9091, 0.3149, 0.9545, 0.2362, 0.9091, 0.3149, 0.8636, 0.2362, 0.8636, 0.2362, 0.9091, 0.3149, 0.8182, 0.3149, 0.7727, 0.2362, 0.8182, 0.3149, 0.7273, 0.3149, 0.7727, 0.2362, 0.7273, 0.3149, 0.6818, 0.2362, 0.6818, 0.2362, 0.7273, 0.3149, 0.6364, 0.3149, 0.5, 0.2362, 0.4545, 0.3149, 0.4403, 0.2902, 0.4421, 0.2893, 0.4524, 0.2582, 0.4436, 0.2362, 0.3182, 0.2362, 0.2727, 0.3149, 0.2273, 0.2362, 0.1364, 0.2362, 0.09091, 0.3149, 0.04545, 0.2362, 0.8636, 0.2362, 0.8182, 0.3149, 0.7727, 0.2362, 0.6818, 0.2362, 0.6364, 0.3149, 0.5909, 0.2362, 0.8182, 0.3149, 0.7273, 0.3149, 0.7727, 0.3937, 1.0, 0.3149, 0.9091, 0.3149, 0.9545, 0.3937, 0.2727, 0.3149, 0.1818, 0.3149, 0.2273, 0.3937, 0.4545, 0.3149, 0.3636, 0.3149, 0.4091, 0.3937, 0.6364, 0.3149, 0.5455, 0.3149, 0.5909, 0.3937, 0.5909, 0.3937, 0.5, 0.3937, 0.5455, 0.4724, 0.5909, 0.3937, 0.5455, 0.3149, 0.5, 0.3937, 0.5455, 0.3149, 0.4545, 0.3149, 0.5, 0.3937, 0.4091, 0.3937, 0.3182, 0.3937, 0.3636, 0.4724, 0.4091, 0.3937, 0.3636, 0.3149, 0.3182, 0.3937, 0.3636, 0.3149, 0.2727, 0.3149, 0.3182, 0.3937, 0.2273, 0.3937, 0.1364, 0.3937, 0.1818, 0.4724, 0.2273, 0.3937, 0.1818, 0.3149, 0.1364, 0.3937, 0.1818, 0.3149, 0.09091, 0.3149, 0.1364, 0.3937, 0.9545, 0.3937, 0.8636, 0.3937, 0.9091, 0.4724, 0.9545, 0.3937, 0.9091, 0.3149, 0.8636, 0.3937, 0.9091, 0.3149, 0.8182, 0.3149, 0.8636, 0.3937, 0.7727, 0.3937, 0.6818, 0.3937, 0.7273, 0.4724, 0.7727, 0.3937, 0.7273, 0.3149, 0.6818, 0.3937, 0.7273, 0.3149, 0.6364, 0.3149, 0.6818, 0.3937, 0.5909, 0.2362, 0.5455, 0.3149, 0.6364, 0.3149, 0.5909, 0.2362, 0.5, 0.2362, 0.5429, 0.2456, 0.5469, 0.2472, 0.5487, 0.2512, 0.5472, 0.2551, 0.5433, 0.2568, 0.5455, 0.3149, 0.5, 0.2362, 0.4545, 0.3149, 0.5455, 0.3149, 0.3182, 0.2362, 0.2727, 0.3149, 0.3636, 0.3149, 0.2273, 0.2362, 0.1818, 0.3149, 0.2727, 0.3149, 0.2273, 0.2362, 0.1364, 0.2362, 0.1818, 0.3149, 0.1364, 0.2362, 0.09091, 0.3149, 0.1818, 0.3149, 0.9545, 0.2362, 0.9091, 0.3149, 1.0, 0.3149, 0.9545, 0.2362, 0.8636, 0.2362, 0.9091, 0.3149, 0.8636, 0.2362, 0.8182, 0.3149, 0.9091, 0.3149, 0.7727, 0.2362, 0.7273, 0.3149, 0.8182, 0.3149, 0.7727, 0.2362, 0.6818, 0.2362, 0.7273, 0.3149, 0.6818, 0.2362, 0.6364, 0.3149, 0.7273, 0.3149, 0.5, 0.2362, 0.4367, 0.2362, 0.4437, 0.2538, 0.4355, 0.2787, 0.434, 0.2794, 0.4545, 0.3149, 0.3182, 0.2362, 0.2273, 0.2362, 0.2701, 0.2472, 0.274, 0.2491, 0.2755, 0.2538, 0.2738, 0.2585, 0.2698, 0.2604, 0.2727, 0.3149, 0.1364, 0.2362, 0.04545, 0.2362, 0.09091, 0.3149, 0.8636, 0.2362, 0.7727, 0.2362, 0.8182, 0.3149, 0.6818, 0.2362, 0.5909, 0.2362, 0.6364, 0.3149, 0.04545, 0.2362, 0.04545, 0.2362, 0.1364, 0.2362, 0.1364, 0.2362, 0.1364, 0.2362, 0.1364, 0.2362, 0.2273, 0.2362, 0.2273, 0.2362, 0.2273, 0.2362, 0.2273, 0.2362, 0.3182, 0.2362, 0.3182, 0.2362, 0.3182, 0.2362, 0.3182, 0.2362, 0.3877, 0.2362, 0.3823, 0.2362, 0.5, 0.2362, 0.5, 0.2362, 0.5909, 0.2362, 0.5909, 0.2362, 0.5909, 0.2362, 0.5909, 0.2362, 0.6818, 0.2362, 0.6818, 0.2362, 0.6818, 0.2362, 0.6818, 0.2362, 0.7727, 0.2362, 0.7727, 0.2362, 0.7727, 0.2362, 0.7727, 0.2362, 0.8636, 0.2362, 0.8636, 0.2362, 0.8636, 0.2362, 0.8636, 0.2362, 0.9545, 0.2362, 0.04545, 0.2362, 0.375, 0.0, 0.625, 0.0, 0.625, 0.25, 0.6152, 0.25, 0.6183, 0.2468, 0.4904, 0.1248, 0.375, 0.01487, 0.375, 0.75, 0.4144, 0.75, 0.4116, 0.7674, 0.4155, 0.75, 0.625, 0.75, 0.625, 1.0, 0.375, 1.0, 0.375, 0.0, 0.625, 0.0, 0.625, 0.25, 0.375, 0.25, 0.375, 0.1394, 0.4309, 0.08297, 0.375, 0.03517, 0.375, 0.25, 0.625, 0.25, 0.625, 0.5, 0.375, 0.5, 0.375, 0.5, 0.625, 0.5, 0.625, 0.75, 0.4976, 0.75, 0.5387, 0.7148, 0.375, 0.5496, 0.125, 0.5, 0.375, 0.5, 0.375, 0.5496, 0.125, 0.6106, 0.625, 0.5, 0.875, 0.5, 0.875, 0.75, 0.625, 0.75, 0.375, 0.0, 0.625, 0.0, 0.625, 0.25, 0.6051, 0.25, 0.3985, 0.1379, 0.375, 0.1597, 0.375, 0.5, 0.3786, 0.5, 0.625, 0.7285, 0.625, 0.75, 0.375, 0.75, 0.375, 0.75, 0.625, 0.75, 0.625, 1.0, 0.375, 1.0, 0.875, 0.5, 0.6314, 0.5, 0.6314, 0.5, 0.875, 0.5, 0.375, 0.25, 0.5775, 0.0, 0.625, 0.0, 0.625, 0.25, 0.375, 0.25, 0.375, 0.0, 0.625, 0.0, 0.625, 0.25, 0.375, 0.25, 0.375, 0.25, 0.625, 0.25, 0.625, 0.5, 0.375, 0.5, 0.375, 0.5, 0.625, 0.5, 0.625, 0.6349, 0.6195, 0.638, 0.625, 0.6456, 0.625, 0.6495, 0.6026, 0.6574, 0.375, 0.7377, 0.125, 0.5, 0.375, 0.5, 0.375, 0.7377, 0.3418, 0.75, 0.125, 0.75, 0.625, 0.5, 0.875, 0.5, 0.875, 0.75, 0.703, 0.75, 0.7122, 0.6819, 0.6586, 0.6619, 0.625, 0.6495, 0.625, 0.6456, 0.7269, 0.6545, 0.6382, 0.6028, 0.625, 0.6349, 0.375, 0.25, 0.5662, 0.25, 0.6019, 0.3178, 0.625, 0.3145, 0.625, 0.5, 0.375, 0.5, 0.375, 0.5, 0.625, 0.5, 0.625, 0.75, 0.375, 0.75, 0.375, 0.75, 0.625, 0.75, 0.625, 0.897, 0.5673, 0.7503, 0.375, 0.9215, 0.125, 0.5, 0.375, 0.5, 0.375, 0.75, 0.2035, 0.75, 0.125, 0.702, 0.625, 0.5, 0.8105, 0.5, 0.8357, 0.6513, 0.8469, 0.653, 0.772, 0.75, 0.625, 0.75, 0.375, 0.5, 0.4525, 0.5, 0.375, 0.6207, 0.625, 0.5, 0.828, 0.5, 0.625, 0.7004, 0.375, 0.25, 0.5022, 0.25, 0.5568, 0.3248, 0.6111, 0.25, 0.625, 0.25, 0.625, 0.5, 0.375, 0.5, 0.375, 0.5, 0.625, 0.5, 0.625, 0.75, 0.6134, 0.75, 0.5658, 0.6852, 0.5242, 0.75, 0.375, 0.75, 0.375, 0.75, 0.5242, 0.75, 0.4613, 0.8363, 0.375, 0.9545, 0.125, 0.5, 0.375, 0.5, 0.375, 0.75, 0.1705, 0.75, 0.125, 0.6983, 0.625, 0.5, 0.875, 0.5, 0.875, 0.519, 0.641, 0.75, 0.625, 0.75, 0.625, 0.5, 0.875, 0.5, 0.875, 0.6709, 0.7959, 0.75, 0.625, 0.75, 0.375, 0.0, 0.5709, 0.0, 0.625, 0.07913, 0.625, 0.25, 0.4481, 0.25, 0.375, 0.08344, 0.625, 0.9209, 0.625, 1.0, 0.5709, 1.0, 0.49, 0.25, 0.4197, 0.4197, 0.25, 0.49, 0.08029, 0.4197, 0.01, 0.25, 0.08029, 0.08029, 0.25, 0.01, 0.4197, 0.08029, 0.5625, 0.5, 0.625, 0.5, 0.625, 0.625, 0.5625, 0.625, 0.5625, 0.625, 0.625, 0.625, 0.625, 0.75, 0.5625, 0.75, 0.5625, 0.75, 0.625, 0.75, 0.625, 0.875, 0.5728, 0.875, 0.5625, 0.8184, 0.5625, 0.25, 0.625, 0.25, 0.625, 0.375, 0.5625, 0.375, 0.5625, 0.375, 0.625, 0.375, 0.625, 0.5, 0.5625, 0.5, 0.625, 0.5, 0.6875, 0.5, 0.6875, 0.625, 0.625, 0.625, 0.625, 0.625, 0.6875, 0.625, 0.6875, 0.75, 0.625, 0.75, 0.625, 0.75, 0.6875, 0.75, 0.6875, 0.875, 0.625, 0.875, 0.625, 0.875, 0.6875, 0.875, 0.6875, 1.0, 0.625, 1.0, 0.625, 0.0, 0.6875, 0.0, 0.6875, 0.125, 0.625, 0.125, 0.625, 0.125, 0.6875, 0.125, 0.6875, 0.25, 0.625, 0.25, 0.625, 0.25, 0.6875, 0.25, 0.6875, 0.375, 0.625, 0.375, 0.625, 0.375, 0.6875, 0.375, 0.6875, 0.5, 0.625, 0.5, 0.6875, 0.5, 0.75, 0.5, 0.75, 0.625, 0.6875, 0.625, 0.6875, 0.625, 0.75, 0.625, 0.75, 0.75, 0.6875, 0.75, 0.6875, 0.75, 0.75, 0.75, 0.75, 0.875, 0.6875, 0.875, 0.6875, 0.875, 0.75, 0.875, 0.75, 1.0, 0.6875, 1.0, 0.6875, 0.0, 0.75, 0.0, 0.75, 0.125, 0.6875, 0.125, 0.6875, 0.125, 0.75, 0.125, 0.75, 0.25, 0.6875, 0.25, 0.6875, 0.25, 0.75, 0.25, 0.75, 0.375, 0.6875, 0.375, 0.6875, 0.375, 0.75, 0.375, 0.75, 0.5, 0.6875, 0.5, 0.75, 0.5, 0.8125, 0.5, 0.8125, 0.625, 0.75, 0.625, 0.75, 0.625, 0.8125, 0.625, 0.8125, 0.75, 0.75, 0.75, 0.75, 0.75, 0.8125, 0.75, 0.8125, 0.875, 0.75, 0.875, 0.75, 0.875, 0.8125, 0.875, 0.8125, 1.0, 0.75, 1.0, 0.75, 0.0, 0.8125, 0.0, 0.8125, 0.125, 0.75, 0.125, 0.75, 0.125, 0.8125, 0.125, 0.8125, 0.25, 0.75, 0.25, 0.75, 0.25, 0.8125, 0.25, 0.8125, 0.375, 0.75, 0.375, 0.75, 0.375, 0.8125, 0.375, 0.8125, 0.5, 0.75, 0.5, 0.8125, 0.5, 0.875, 0.5, 0.875, 0.625, 0.8125, 0.625, 0.8125, 0.625, 0.875, 0.625, 0.875, 0.75, 0.8125, 0.75, 0.8125, 0.75, 0.875, 0.75, 0.875, 0.875, 0.8125, 0.875, 0.8125, 0.875, 0.875, 0.875, 0.875, 1.0, 0.8125, 1.0, 0.8125, 0.0, 0.875, 0.0, 0.875, 0.125, 0.8125, 0.125, 0.8125, 0.125, 0.875, 0.125, 0.875, 0.25, 0.8125, 0.25, 0.8125, 0.25, 0.875, 0.25, 0.875, 0.375, 0.8125, 0.375, 0.8125, 0.375, 0.875, 0.375, 0.875, 0.5, 0.8125, 0.5, 0.875, 0.5, 0.9375, 0.5, 0.9375, 0.625, 0.875, 0.625, 0.875, 0.625, 0.9375, 0.625, 0.9375, 0.75, 0.875, 0.75, 0.875, 0.75, 0.9375, 0.75, 0.9375, 0.875, 0.875, 0.875, 0.875, 0.875, 0.9375, 0.875, 0.9375, 1.0, 0.875, 1.0, 0.875, 0.0, 0.9375, 0.0, 0.9375, 0.125, 0.875, 0.125, 0.875, 0.125, 0.9375, 0.125, 0.9375, 0.25, 0.875, 0.25, 0.875, 0.25, 0.9375, 0.25, 0.9375, 0.375, 0.875, 0.375, 0.875, 0.375, 0.9375, 0.375, 0.9375, 0.5, 0.875, 0.5, 0.9375, 0.5, 1.0, 0.5, 1.0, 0.625, 0.9375, 0.625, 0.9375, 0.625, 1.0, 0.625, 1.0, 0.75, 0.9375, 0.75, 0.9375, 0.75, 1.0, 0.75, 1.0, 0.875, 0.9375, 0.875, 0.9375, 0.875, 1.0, 0.875, 1.0, 1.0, 0.9375, 1.0, 0.9375, 0.0, 1.0, 0.0, 1.0, 0.125, 0.9375, 0.125, 0.9375, 0.125, 1.0, 0.125, 1.0, 0.25, 0.9375, 0.25, 0.9375, 0.25, 1.0, 0.25, 1.0, 0.375, 0.9375, 0.375, 0.9375, 0.375, 1.0, 0.375, 1.0, 0.5, 0.9375, 0.5, 0.0, 0.5, 0.0625, 0.5, 0.0625, 0.625, 0.0, 0.625, 0.0, 0.625, 0.0625, 0.625, 0.0625, 0.75, 0.0, 0.75, 0.0, 0.75, 0.0625, 0.75, 0.0625, 0.875, 0.0, 0.875, 0.0, 0.875, 0.0625, 0.875, 0.0625, 1.0, 0.0, 1.0, 0.0, 0.0, 0.0625, 0.0, 0.0625, 0.125, 0.0, 0.125, 0.0, 0.125, 0.0625, 0.125, 0.0625, 0.25, 0.0, 0.25, 0.0, 0.25, 0.0625, 0.25, 0.0625, 0.375, 0.0, 0.375, 0.0, 0.375, 0.0625, 0.375, 0.0625, 0.5, 0.0, 0.5, 0.0625, 0.5, 0.125, 0.5, 0.125, 0.625, 0.0625, 0.625, 0.0625, 0.625, 0.125, 0.625, 0.125, 0.75, 0.0625, 0.75, 0.0625, 0.75, 0.125, 0.75, 0.125, 0.875, 0.0625, 0.875, 0.0625, 0.875, 0.125, 0.875, 0.125, 1.0, 0.0625, 1.0, 0.0625, 0.0, 0.125, 0.0, 0.125, 0.125, 0.0625, 0.125, 0.0625, 0.125, 0.125, 0.125, 0.125, 0.25, 0.0625, 0.25, 0.0625, 0.25, 0.125, 0.25, 0.125, 0.375, 0.0625, 0.375, 0.0625, 0.375, 0.125, 0.375, 0.125, 0.5, 0.0625, 0.5, 0.125, 0.5, 0.1875, 0.5, 0.1875, 0.625, 0.125, 0.625, 0.125, 0.625, 0.1875, 0.625, 0.1875, 0.75, 0.125, 0.75, 0.125, 0.75, 0.1875, 0.75, 0.1875, 0.875, 0.125, 0.875, 0.125, 0.875, 0.1875, 0.875, 0.1875, 1.0, 0.125, 1.0, 0.125, 0.0, 0.1875, 0.0, 0.1875, 0.125, 0.125, 0.125, 0.125, 0.125, 0.1875, 0.125, 0.1875, 0.25, 0.125, 0.25, 0.125, 0.25, 0.1875, 0.25, 0.1875, 0.375, 0.125, 0.375, 0.125, 0.375, 0.1875, 0.375, 0.1875, 0.5, 0.125, 0.5, 0.1875, 0.5, 0.25, 0.5, 0.25, 0.625, 0.1875, 0.625, 0.1875, 0.625, 0.25, 0.625, 0.25, 0.75, 0.1875, 0.75, 0.1875, 0.75, 0.25, 0.75, 0.25, 0.875, 0.1875, 0.875, 0.1875, 0.875, 0.25, 0.875, 0.25, 1.0, 0.1875, 1.0, 0.1875, 0.0, 0.25, 0.0, 0.25, 0.125, 0.1875, 0.125, 0.1875, 0.125, 0.25, 0.125, 0.25, 0.25, 0.1875, 0.25, 0.1875, 0.25, 0.25, 0.25, 0.25, 0.375, 0.1875, 0.375, 0.1875, 0.375, 0.25, 0.375, 0.25, 0.5, 0.1875, 0.5, 0.25, 0.5, 0.3125, 0.5, 0.3125, 0.625, 0.25, 0.625, 0.25, 0.625, 0.3125, 0.625, 0.3125, 0.75, 0.25, 0.75, 0.25, 0.75, 0.3125, 0.75, 0.3125, 0.875, 0.25, 0.875, 0.25, 0.875, 0.3125, 0.875, 0.3125, 1.0, 0.25, 1.0, 0.25, 0.0, 0.3125, 0.0, 0.3125, 0.125, 0.25, 0.125, 0.25, 0.125, 0.3125, 0.125, 0.3125, 0.25, 0.25, 0.25, 0.25, 0.25, 0.3125, 0.25, 0.3125, 0.375, 0.25, 0.375, 0.25, 0.375, 0.3125, 0.375, 0.3125, 0.5, 0.25, 0.5, 0.3125, 0.5, 0.375, 0.5, 0.375, 0.625, 0.3125, 0.625, 0.3125, 0.625, 0.375, 0.625, 0.375, 0.75, 0.3125, 0.75, 0.3125, 0.75, 0.375, 0.75, 0.375, 0.875, 0.3125, 0.875, 0.3125, 0.875, 0.375, 0.875, 0.375, 1.0, 0.3125, 1.0, 0.3125, 0.0, 0.375, 0.0, 0.375, 0.125, 0.3125, 0.125, 0.3125, 0.125, 0.375, 0.125, 0.375, 0.25, 0.3125, 0.25, 0.3125, 0.25, 0.375, 0.25, 0.375, 0.375, 0.3125, 0.375, 0.3125, 0.375, 0.375, 0.375, 0.375, 0.5, 0.3125, 0.5, 0.375, 0.5, 0.4375, 0.5, 0.4375, 0.625, 0.375, 0.625, 0.375, 0.625, 0.4375, 0.625, 0.4375, 0.75, 0.375, 0.75, 0.375, 0.75, 0.4375, 0.75, 0.4375, 0.8184, 0.4272, 0.875, 0.375, 0.875, 0.375, 0.875, 0.4272, 0.875, 0.4149, 1.0, 0.375, 1.0, 0.375, 0.0, 0.4149, 0.0, 0.4272, 0.125, 0.375, 0.125, 0.375, 0.125, 0.4272, 0.125, 0.4375, 0.1816, 0.4375, 0.25, 0.375, 0.25, 0.375, 0.25, 0.4375, 0.25, 0.4375, 0.375, 0.375, 0.375, 0.375, 0.375, 0.4375, 0.375, 0.4375, 0.5, 0.375, 0.5, 0.4375, 0.5, 0.4592, 0.5, 0.4559, 0.625, 0.4375, 0.625, 0.4375, 0.625, 0.4559, 0.625, 0.4456, 0.75, 0.4375, 0.75, 0.4375, 0.75, 0.4456, 0.75, 0.4375, 0.8184, 0.4375, 0.25, 0.4456, 0.25, 0.4559, 0.375, 0.4375, 0.375, 0.4375, 0.375, 0.4559, 0.375, 0.4592, 0.5, 0.4375, 0.5, 0.1568, 0.75, 0.125, 0.75, 0.125, 0.5, 0.125, 0.5, 0.2588, 0.5, 0.2588, 0.6332, 0.2588, 0.75, 0.1568, 0.75, 0.125, 0.5, 0.375, 0.0, 0.625, 0.0, 0.625, 0.25, 0.5064, 0.25, 0.3803, 0.2286, 0.375, 0.2335, 0.375, 0.2262, 0.4502, 0.2296, 0.4918, 0.2315, 0.4912, 0.2242, 0.4896, 0.2047, 0.4793, 0.07476, 0.375, 0.07008, 0.375, 0.75, 0.625, 0.75, 0.625, 1.0, 0.375, 1.0, 0.625, 0.5, 0.875, 0.5, 0.875, 0.75, 0.625, 0.75, 0.625, 0.9434, 0.625, 1.0, 0.5979, 1.0, 0.6235, 0.75, 0.625, 0.5, 0.875, 0.5, 0.875, 0.75, 0.625, 0.0, 0.375, 0.0, 0.375, 0.0, 0.625, 0.0, 0.375, 0.0, 0.625, 0.0, 0.625, 0.25, 0.375, 0.25, 0.125, 0.5, 0.375, 0.5, 0.375, 0.75, 0.125, 0.75, 0.375, 0.5, 0.625, 0.5, 0.6235, 0.75, 0.375, 0.75, 0.375, 0.5, 0.125, 0.5, 0.125, 0.5, 0.375, 0.5, 0.375, 0.75, 0.625, 0.75, 0.625, 1.0, 0.375, 1.0, 0.125, 0.75, 0.375, 0.75, 0.375, 0.75, 0.125, 0.75, 0.625, 1.0, 0.625, 0.75, 0.625, 0.75, 0.625, 1.0, 0.375, 0.75, 0.6235, 0.75, 0.625, 0.75, 0.375, 0.75, 0.625, 0.75, 0.875, 0.75, 0.875, 0.75, 0.625, 0.75, 0.625, 0.75, 0.625, 0.75, 0.625, 0.75, 0.625, 0.75, 0.625, 0.0, 0.625, 0.0, 0.625, 0.0, 0.625, 0.0, 0.375, 0.25, 0.625, 0.25, 0.625, 0.25, 0.6181, 0.25, 0.617, 0.25, 0.6216, 0.25, 0.375, 0.25, 0.625, 0.5, 0.375, 0.5, 0.375, 0.5, 0.625, 0.5, 0.375, 0.25, 0.625, 0.25, 0.625, 0.5, 0.375, 0.5, 0.625, 0.5, 0.375, 0.5, 0.375, 0.5, 0.625, 0.5, 0.6101, 0.5, 0.6073, 0.5, 0.6071, 0.5, 0.6097, 0.5, 0.6135, 0.5, 0.6219, 0.5, 0.6183, 0.5, 0.6222, 0.5, 0.625, 0.5, 0.6222, 0.5, 0.625, 0.5, 0.375, 0.25, 0.6216, 0.25, 0.622, 0.25, 0.6232, 0.25, 0.6239, 0.25, 0.6219, 0.25, 0.6242, 0.25, 0.6158, 0.25, 0.6164, 0.25, 0.625, 0.25, 0.621, 0.25, 0.6207, 0.25, 0.6226, 0.25, 0.6165, 0.25, 0.6164, 0.25, 0.6202, 0.25, 0.6135, 0.25, 0.6097, 0.25, 0.6071, 0.25, 0.6073, 0.25, 0.6101, 0.25, 0.625, 0.25, 0.375, 0.25, 0.375, 0.5, 0.125, 0.5, 0.125, 0.5, 0.375, 0.5, 0.625, 0.5, 0.8323, 0.5, 0.8673, 0.5, 0.8125, 0.5, 0.6875, 0.5, 0.6875, 0.5, 0.625, 0.5, 0.625, 0.5, 0.6875, 0.5, 0.8125, 0.5, 0.8125, 0.5, 0.8673, 0.5, 0.875, 0.5, 0.875, 0.5, 0.8333, 0.5, 0.875, 0.5, 0.875, 0.5, 0.625, 0.4855, 0.3912, 0.25, 0.625, 0.25, 0.6372, 0.75, 0.6395, 0.5, 0.875, 0.5, 0.875, 0.6934, 0.8184, 0.75, 0.3912, 1.0, 0.625, 0.7622, 0.625, 0.9434, 0.5979, 1.0, 0.3912, 0.25, 0.3912, 0.0, 0.5979, 0.0, 0.625, 0.05664, 0.625, 0.25, 0.625, 0.0, 0.625, 0.0, 0.625, 0.75, 0.625, 0.75, 0.625, 0.5, 0.8323, 0.5, 0.625, 0.5, 0.375, 0.5464, 0.5, 0.5515, 0.5, 1.0, 0.375, 1.0, 0.75, 0.5566, 0.875, 0.5515, 0.875, 1.0, 0.75, 1.0, 0.5441, 0.625, 0.5408, 0.5, 0.5625, 0.5, 0.5625, 0.625, 0.875, 0.5, 0.7882, 0.5, 0.8249, 0.5, 0.625, 0.5, 0.6903, 0.5, 0.8604, 0.5, 0.7016, 0.5, 0.75, 0.5, 0.7721, 0.5, 0.7813, 0.5, 0.7721, 0.5, 0.75, 0.5, 0.7477, 0.5, 0.875, 0.5, 0.875, 0.5, 0.8464, 0.5, 0.8172, 0.5, 0.8361, 0.5, 0.875, 0.5, 0.875, 0.5, 0.8236, 0.5, 0.8102, 0.5, 0.7973, 0.5, 0.8123, 0.5, 0.875, 0.5, 0.875, 0.5, 0.8226, 0.5, 0.7004, 0.5, 0.75, 0.5, 0.7831, 0.5, 0.7969, 0.5, 0.7831, 0.5, 0.75, 0.5, 0.625, 0.5, 0.6602, 0.5, 0.7016, 0.5, 0.6903, 0.5, 0.625, 0.5, 0.7636, 0.75, 0.875, 0.6234, 0.875, 0.75, 0.5625, 0.1816, 0.5728, 0.125, 0.625, 0.125, 0.625, 0.25, 0.5625, 0.25, 0.375, 0.8662, 0.625, 0.7564, 0.625, 1.0, 0.5775, 1.0, 0.375, 0.9682, 0.625, 0.1266, 0.5437, 0.0, 0.625, 0.0, 0.625, 0.5, 0.6222, 0.5, 0.6219, 0.5, 0.6135, 0.5, 0.6151, 0.5, 0.6166, 0.5, 0.6171, 0.5, 0.6142, 0.5, 0.6122, 0.5, 0.6101, 0.5, 0.625, 0.5, 0.625, 0.5, 0.6242, 0.5, 0.6213, 0.5, 0.6214, 0.5, 0.6247, 0.5, 0.625, 0.5, 0.625, 0.5, 0.625, 0.5, 0.6234, 0.5, 0.625, 0.5, 0.625, 0.5, 0.6224, 0.5, 0.6175, 0.5, 0.6177, 0.5, 0.622, 0.5, 0.625, 0.5, 0.5625, 0.8184, 0.5544, 0.75, 0.5625, 0.75, 0.375, 0.5834, 0.4502, 0.5053, 0.4237, 0.5, 0.625, 0.5, 0.625, 0.75, 0.375, 0.75, 0.5441, 0.375, 0.5544, 0.25, 0.5625, 0.25, 0.5625, 0.375, 0.5851, 1.0, 0.5728, 0.875, 0.625, 0.875, 0.625, 1.0, 0.5437, 1.0, 0.625, 0.8886, 0.625, 1.0, 0.25, 0.5443, 0.375, 0.5464, 0.375, 1.0, 0.25, 1.0, 0.6232, 0.25, 0.625, 0.25, 0.625, 0.25, 0.6239, 0.25, 0.625, 0.7004, 0.4779, 0.5, 0.625, 0.5, 0.125, 0.5464, 0.25, 0.5443, 0.25, 1.0, 0.125, 1.0, 0.875, 0.5587, 1.0, 0.5566, 1.0, 1.0, 0.875, 1.0, 0.625, 0.25, 0.6101, 0.25, 0.6122, 0.25, 0.6142, 0.25, 0.6171, 0.25, 0.6166, 0.25, 0.6151, 0.25, 0.6135, 0.25, 0.6202, 0.25, 0.623, 0.25, 0.625, 0.25, 0.625, 0.25, 0.6234, 0.25, 0.6204, 0.25, 0.625, 0.25, 0.625, 0.25, 0.6249, 0.25, 0.6248, 0.25, 0.625, 0.25, 0.625, 0.25, 0.6226, 0.25, 0.6207, 0.25, 0.6244, 0.25, 0.621, 0.25, 0.625, 0.25, 0.375, 0.2837, 0.5064, 0.25, 0.625, 0.25, 0.625, 0.5, 0.4237, 0.5, 0.3885, 0.4111, 0.375, 0.4103, 0.0, 0.5515, 0.125, 0.5464, 0.125, 1.0, 0.0, 1.0, 0.5728, 0.125, 0.5851, 0.0, 0.625, 0.0, 0.625, 0.125, 0.4375, 0.1816, 0.4456, 0.25, 0.4375, 0.25, 0.375, 0.6207, 0.2688, 0.5, 0.375, 0.5, 0.6314, 0.75, 0.6314, 0.5, 0.875, 0.5, 0.875, 0.75, 0.375, 0.04797, 0.592, 0.1661, 0.5563, 0.2457, 0.5662, 0.25, 0.375, 0.25, 0.375, 0.9266, 0.4632, 0.75, 0.625, 0.75, 0.625, 0.9209, 0.5709, 1.0, 0.375, 1.0, 0.5408, 0.5, 0.5441, 0.375, 0.5625, 0.375, 0.5625, 0.5, 0.125, 0.5165, 0.1332, 0.5169, 0.1587, 0.5, 0.2853, 0.5, 0.3077, 0.5473, 0.125, 0.5238, 0.3617, 0.5855, 0.375, 0.5834, 0.375, 0.75, 0.125, 0.75, 0.125, 0.6799, 0.341, 0.7077, 0.375, 0.7832, 0.5058, 0.9076, 0.625, 0.828, 0.625, 1.0, 0.375, 1.0, 0.625, 0.766, 0.6134, 0.75, 0.625, 0.75, 0.4632, 0.75, 0.5069, 0.6503, 0.4314, 0.5, 0.625, 0.5, 0.625, 0.75, 0.125, 0.6666, 0.1984, 0.75, 0.125, 0.75, 0.625, 0.5566, 0.75, 0.5587, 0.75, 1.0, 0.625, 1.0, 0.375, 0.3938, 0.4525, 0.5, 0.375, 0.5, 0.4779, 0.5, 0.625, 0.297, 0.625, 0.5, 0.5, 0.5515, 0.625, 0.5566, 0.625, 1.0, 0.5, 1.0, 0.375, 0.05169, 0.5022, 0.25, 0.375, 0.25, 0.6111, 0.25, 0.625, 0.231, 0.625, 0.25, 0.4314, 0.5, 0.4774, 0.4073, 0.5019, 0.3578, 0.4481, 0.25, 0.625, 0.25, 0.625, 0.5, 0.5544, 0.75, 0.5441, 0.625, 0.5625, 0.625, 0.5625, 0.75, 0.5544, 0.25, 0.5625, 0.1816, 0.5625, 0.25, 0.375, 0.25, 0.625, 0.25, 0.625, 0.25, 0.375, 0.25, 0.375, 0.25, 0.625, 0.25, 0.625, 0.25, 0.375, 0.25, 0.2588, 0.5, 0.125, 0.5, 0.125, 0.5, 0.2588, 0.5, 0.8125, 0.5, 0.8125, 0.5, 0.8125, 0.5, 0.8125, 0.5, 0.875, 0.5, 0.6314, 0.5, 0.6314, 0.5, 0.875, 0.5, 0.875, 0.5, 0.6314, 0.5, 0.6314, 0.5, 0.875, 0.5, 0.2588, 0.5, 0.125, 0.5, 0.125, 0.5, 0.2588, 0.5, 0.8125, 0.5, 0.8125, 0.5, 0.8125, 0.5, 0.8125, 0.5, 0.8125, 0.5, 0.8125, 0.5, 0.8125, 0.5, 0.8125, 0.5, 0.2588, 0.5, 0.125, 0.5, 0.125, 0.5, 0.2588, 0.5, 0.8125, 0.5, 0.8125, 0.5, 0.8125, 0.5, 0.8125, 0.5, 0.375, 0.25, 0.625, 0.25, 0.625, 0.25, 0.375, 0.25, 0.875, 0.5, 0.6314, 0.5, 0.6314, 0.5, 0.875, 0.5, 0.375, 0.25, 0.625, 0.25, 0.625, 0.25, 0.375, 0.25, 0.875, 0.5, 0.6314, 0.5, 0.6314, 0.5, 0.875, 0.5, 0.2588, 0.5, 0.125, 0.5, 0.125, 0.5, 0.2588, 0.5, 0.2588, 0.5, 0.125, 0.5, 0.125, 0.5, 0.2588, 0.5, 0.2588, 0.5, 0.125, 0.5, 0.125, 0.5, 0.2588, 0.5, 0.8125, 0.5, 0.8125, 0.5, 0.8125, 0.5, 0.8125, 0.5, 0.375, 0.25, 0.625, 0.25, 0.625, 0.25, 0.375, 0.25, 0.8125, 0.5, 0.8125, 0.5, 0.8125, 0.5, 0.8125, 0.5, 0.8125, 0.5, 0.8125, 0.5, 0.8125, 0.5, 0.8125, 0.5, 0.375, 0.25, 0.625, 0.25, 0.625, 0.25, 0.375, 0.25, 0.875, 0.5, 0.6314, 0.5, 0.6314, 0.5, 0.875, 0.5, 0.875, 0.5, 0.6314, 0.5, 0.6314, 0.5, 0.875, 0.5, 0.375, 0.25, 0.625, 0.25, 0.625, 0.25, 0.375, 0.25, 0.875, 0.5, 0.6314, 0.5, 0.6314, 0.5, 0.875, 0.5, 0.2588, 0.5, 0.125, 0.5, 0.125, 0.5, 0.2588, 0.5, 0.8125, 0.5, 0.8125, 0.5, 0.8125, 0.5, 0.8125, 0.5, 0.2588, 0.5, 0.125, 0.5, 0.125, 0.5, 0.2588, 0.5, 0.8125, 0.5, 0.8125, 0.5, 0.8125, 0.5, 0.8125, 0.5, 0.375, 0.25, 0.625, 0.25, 0.625, 0.25, 0.375, 0.25, 0.375, 0.25, 0.625, 0.25, 0.625, 0.4936, 0.375, 0.3838, 0.375, 0.25, 0.625, 0.25, 0.625, 0.25, 0.375, 0.25, 0.875, 0.5, 0.6314, 0.5, 0.6314, 0.5, 0.875, 0.5, 0.2588, 0.5, 0.203, 0.5, 0.2075, 0.5, 0.2094, 0.5, 0.2077, 0.5, 0.2032, 0.5, 0.2588, 0.5, 0.375, 0.7101, 0.4144, 0.75, 0.375, 0.75, 0.4155, 0.75, 0.5381, 0.6331, 0.625, 0.5503, 0.625, 0.75, 0.625, 0.5503, 0.8403, 0.5043, 0.8142, 0.5, 0.875, 0.5, 0.875, 0.75, 0.625, 0.75, 0.625, 0.7285, 0.6792, 0.7488, 0.8668, 0.5, 0.875, 0.5, 0.875, 0.75, 0.625, 0.75, 0.125, 0.7148, 0.1878, 0.75, 0.125, 0.75, 0.375, 0.9372, 0.4976, 0.75, 0.625, 0.75, 0.625, 1.0, 0.375, 1.0, 0.875, 0.5, 0.8339, 0.5, 0.7475, 0.5, 0.7459, 0.5, 0.8125, 0.5, 0.8125, 0.5, 0.8196, 0.5, 0.8495, 0.5, 0.8561, 0.5, 0.8226, 0.5, 0.875, 0.5, 0.625, 0.5, 0.633, 0.5, 0.7477, 0.5, 0.75, 0.5, 0.7279, 0.5, 0.7188, 0.5, 0.7279, 0.5, 0.75, 0.5, 0.7016, 0.5, 0.6602, 0.5, 0.7261, 0.5, 0.625, 0.5, 0.125, 0.5903, 0.3662, 0.5, 0.375, 0.5, 0.375, 0.75, 0.125, 0.75, 0.375, 0.4912, 0.3786, 0.5, 0.375, 0.5, 0.625, 0.2582, 0.6051, 0.25, 0.625, 0.25, 0.625, 0.3108, 0.6152, 0.25, 0.625, 0.25, 0.125, 0.7351, 0.1672, 0.7441, 0.375, 0.7101, 0.375, 0.75, 0.125, 0.75, 0.125, 0.5484, 0.25, 0.548, 0.25, 0.9526, 0.125, 0.9533, 0.75, 0.5543, 0.875, 0.5529, 0.875, 0.9496, 0.75, 0.9473, 0.2588, 0.5, 0.2032, 0.5, 0.1988, 0.5, 0.1968, 0.5, 0.1986, 0.5, 0.203, 0.5, 0.2588, 0.5, 0.125, 0.5, 0.125, 0.5, 0.25, 0.548, 0.375, 0.5493, 0.375, 0.9503, 0.25, 0.9526, 0.625, 0.5538, 0.75, 0.5543, 0.75, 0.9473, 0.625, 0.9466, 0.2727, 0.3149, 0.2698, 0.2604, 0.2659, 0.2585, 0.2644, 0.2538, 0.2661, 0.2491, 0.2701, 0.2472, 0.2273, 0.2362, 0.5, 0.5517, 0.625, 0.5538, 0.625, 0.9466, 0.5, 0.9478, 0.0, 0.5503, 0.125, 0.5484, 0.125, 0.9533, 0.0, 0.9521, 0.875, 0.5529, 1.0, 0.5503, 1.0, 0.9521, 0.875, 0.9496, 0.375, 0.5493, 0.5, 0.5517, 0.5, 0.9478, 0.375, 0.9503, 0.125, 0.5371, 0.25, 0.5395, 0.25, 0.9797, 0.125, 0.9812, 0.75, 0.523, 0.875, 0.5254, 0.875, 0.983, 0.75, 0.9823, 0.25, 0.5395, 0.375, 0.5371, 0.375, 0.9789, 0.25, 0.9797, 0.5455, 0.3149, 0.5433, 0.2568, 0.5393, 0.2551, 0.5375, 0.2512, 0.539, 0.2472, 0.5429, 0.2456, 0.5, 0.2362, 0.625, 0.5254, 0.75, 0.523, 0.75, 0.9823, 0.625, 0.9808, 0.75, 0.5, 0.7169, 0.5, 0.7031, 0.5, 0.7169, 0.5, 0.75, 0.5, 0.7004, 0.5, 0.6461, 0.5, 0.6399, 0.5, 0.6967, 0.5, 0.6875, 0.5, 0.6875, 0.5, 0.7459, 0.5, 0.7475, 0.5, 0.6256, 0.5, 0.625, 0.5, 0.625, 0.5, 0.7015, 0.5, 0.7053, 0.5, 0.625, 0.5, 0.625, 0.5, 0.875, 0.5, 0.5, 0.5312, 0.625, 0.5254, 0.625, 0.9808, 0.5, 0.9794, 0.0, 0.5312, 0.125, 0.5371, 0.125, 0.9812, 0.0, 0.9826, 0.875, 0.5254, 1.0, 0.5312, 1.0, 0.9826, 0.875, 0.983, 0.375, 0.5371, 0.5, 0.5312, 0.5, 0.9794, 0.375, 0.9789, 0.75, 0.8447, 0.75, 0.7601, 0.6616, 0.7488, 0.6616, 0.8334, 0.25, 0.7575, 0.25, 0.842, 0.3384, 0.8279, 0.3384, 0.7433, 0.125, 0.7615, 0.125, 0.846, 0.25, 0.842, 0.25, 0.7575, 0.0, 0.7685, 0.0, 0.853, 0.1245, 0.8459, 0.125, 0.846, 0.125, 0.7615, 0.1245, 0.7614, 0.3882, 0.2724, 0.3881, 0.2723, 0.3803, 0.2512, 0.3877, 0.2362, 0.3182, 0.2362, 0.3636, 0.3149, 0.434, 0.2794, 0.4118, 0.2851, 0.3882, 0.2724, 0.3636, 0.3149, 0.4545, 0.3149, 0.4436, 0.2362, 0.4367, 0.2362, 0.5, 0.2362, 0.5, 0.2362, 0.3823, 0.2362, 0.3732, 0.2549, 0.3829, 0.2814, 0.383, 0.2814, 0.3636, 0.3149, 0.3182, 0.2362, 0.383, 0.2814, 0.4124, 0.2973, 0.4403, 0.2902, 0.4545, 0.3149, 0.3636, 0.3149, 0.875, 0.7601, 0.875, 0.8446, 0.8836, 0.8435, 1.0, 0.853, 1.0, 0.7685, 0.8836, 0.759, 0.75, 0.7601, 0.75, 0.8447, 0.875, 0.8446, 0.875, 0.7601, 0.6967, 0.5, 0.8196, 0.5, 0.8125, 0.5, 0.6875, 0.5, 0.5155, 0.5, 0.625, 0.2584, 0.625, 0.5, 0.625, 0.9754, 0.5229, 0.75, 0.625, 0.75, 0.5229, 0.75, 0.521, 0.6854, 0.5167, 0.5399, 0.5155, 0.5, 0.625, 0.5, 0.625, 0.75, 0.375, 0.5697, 0.625, 0.5557, 0.625, 0.75, 0.375, 0.75, 0.3368, 0.3937, 0.3344, 0.4032, 0.3904, 0.4261, 0.3636, 0.4724, 0.3182, 0.3937, 0.125, 0.5673, 0.2123, 0.5544, 0.3014, 0.5483, 0.3354, 0.5544, 0.375, 0.5697, 0.375, 0.75, 0.125, 0.75, 0.5147, 0.3937, 0.5074, 0.4064, 0.5, 0.3937, 0.625, 0.5557, 0.6283, 0.5544, 0.7149, 0.539, 0.875, 0.5499, 0.875, 0.75, 0.625, 0.75])
me_cube.materials.append(mat_ground)
me_cube.materials.append(mat_pillars)
me_cube.use_remesh_preserve_volume = False
me_cube.use_remesh_preserve_attributes = False
me_cube.use_mirror_vertex_groups = False
me_cube.update()
me_cylinder_001 = bpy.data.meshes.new('Cylinder.001')
me_cylinder_001.from_pydata([(-2.0, 2.0, 8.742e-08), (2.0, 2.0, -8.742e-08), (-2.0, 1.414, -1.414), (2.0, 1.414, -1.414), (-2.0, -8.742e-08, -2.0), (2.0, -8.742e-08, -2.0), (-2.0, -1.414, -1.414), (2.0, -1.414, -1.414), (-2.0, -2.0, 2.623e-07), (2.0, -2.0, 8.742e-08), (-2.0, -1.414, 1.414), (2.0, -1.414, 1.414), (-2.0, 2.385e-08, 2.0), (2.0, 2.385e-08, 2.0), (-2.0, 1.414, 1.414), (2.0, 1.414, 1.414)], [], [(0, 1, 3, 2), (2, 3, 5, 4), (4, 5, 7, 6), (6, 7, 9, 8), (8, 9, 11, 10), (10, 11, 13, 12), (3, 1, 15, 13, 11, 9, 7, 5), (12, 13, 15, 14), (14, 15, 1, 0), (0, 2, 4, 6, 8, 10, 12, 14)])
_uv = me_cylinder_001.uv_layers.new(name='UVMap')
_uv.uv.foreach_set('vector', [1.0, 0.5, 1.0, 1.0, 0.875, 1.0, 0.875, 0.5, 0.875, 0.5, 0.875, 1.0, 0.75, 1.0, 0.75, 0.5, 0.75, 0.5, 0.75, 1.0, 0.625, 1.0, 0.625, 0.5, 0.625, 0.5, 0.625, 1.0, 0.5, 1.0, 0.5, 0.5, 0.5, 0.5, 0.5, 1.0, 0.375, 1.0, 0.375, 0.5, 0.375, 0.5, 0.375, 1.0, 0.25, 1.0, 0.25, 0.5, 0.4197, 0.4197, 0.25, 0.49, 0.08029, 0.4197, 0.01, 0.25, 0.08029, 0.08029, 0.25, 0.01, 0.4197, 0.08029, 0.49, 0.25, 0.25, 0.5, 0.25, 1.0, 0.125, 1.0, 0.125, 0.5, 0.125, 0.5, 0.125, 1.0, 0.0, 1.0, 0.0, 0.5, 0.75, 0.49, 0.9197, 0.4197, 0.99, 0.25, 0.9197, 0.08029, 0.75, 0.01, 0.5803, 0.08029, 0.51, 0.25, 0.5803, 0.4197])
me_cylinder_001.use_remesh_fix_poles = True
me_cylinder_001.use_remesh_preserve_attributes = False
me_cylinder_001.use_mirror_vertex_groups = False
me_cylinder_001.update()
me_cube_001 = bpy.data.meshes.new('Cube.001')
me_cube_001.from_pydata([(-2.5, -0.5, -0.5), (-2.5, -0.5, 0.5), (-2.5, 7.49, -0.5), (-2.5, 7.49, 0.5), (2.5, -0.5, -0.5), (2.5, -0.5, 0.5), (2.5, 7.49, -0.5), (2.5, 7.49, 0.5)], [], [(0, 1, 3, 2), (2, 3, 7, 6), (6, 7, 5, 4), (4, 5, 1, 0), (2, 6, 4, 0), (7, 3, 1, 5)])
_uv = me_cube_001.uv_layers.new(name='UVMap')
_uv.uv.foreach_set('vector', [0.375, 0.0, 0.625, 0.0, 0.625, 0.25, 0.375, 0.25, 0.375, 0.25, 0.625, 0.25, 0.625, 0.5, 0.375, 0.5, 0.375, 0.5, 0.625, 0.5, 0.625, 0.75, 0.375, 0.75, 0.375, 0.75, 0.625, 0.75, 0.625, 1.0, 0.375, 1.0, 0.125, 0.5, 0.375, 0.5, 0.375, 0.75, 0.125, 0.75, 0.625, 0.5, 0.875, 0.5, 0.875, 0.75, 0.625, 0.75])
me_cube_001.use_remesh_fix_poles = True
me_cube_001.use_remesh_preserve_attributes = False
me_cube_001.use_mirror_vertex_groups = False
me_cube_001.update()

# ---- objects
ob_backwall = bpy.data.objects.new('Backwall', me_cube_005)
ob_shell = bpy.data.objects.new('Shell', me_cube)
ob_light = bpy.data.objects.new('Light', light_light)
ob_camera = bpy.data.objects.new('Camera', cam_camera)
ob_cylinder = bpy.data.objects.new('Cylinder', me_cylinder_001)
ob_cube = bpy.data.objects.new('Cube', me_cube_001)

# ---- transforms, parenting, visibility, modifiers, constraints
ob_backwall.location = (0.0, 1.0, 0.0)
ob_backwall.scale = (4.0, 4.0, 4.0)
ob_backwall.lineart.crease_threshold = 0.0
ob_shell.location = (0.0, 0.0, 0.0)
ob_shell.lock_rotations_4d = False
ob_shell.empty_display_type = 'ARROWS'
ob_shell.lineart.crease_threshold = 0.0
_m = ob_shell.modifiers.new('Boolean', 'BOOLEAN')
_m.object = ob_cylinder
_m.solver = 'FAST'
ob_light.location = (4.076, 1.005, 5.904)
ob_light.rotation_euler = (0.6503, 0.05522, 1.866)
ob_light.lock_rotations_4d = False
ob_light.empty_display_type = 'ARROWS'
ob_light.color = (0.0, 0.0, 0.0, 0.0)
ob_light.lineart.crease_threshold = 0.0
ob_camera.location = (7.359, -6.926, 4.958)
ob_camera.rotation_euler = (1.109, 0.0, 0.8149)
ob_camera.lock_rotations_4d = False
ob_camera.empty_display_type = 'ARROWS'
ob_camera.color = (0.0, 0.0, 0.0, 0.0)
ob_camera.display_type = 'WIRE'
ob_camera.lineart.crease_threshold = 0.0
ob_cylinder.location = (58.47, 0.2517, 20.0)
ob_cylinder.rotation_euler = (0.3927, 0.0, 0.0)
ob_cylinder.scale = (1.006, 0.576, 0.576)
ob_cylinder.lineart.crease_threshold = 0.0
ob_cube.location = (50.06, 0.05312, 17.15)
ob_cube.lineart.crease_threshold = 0.0

# ---- collection membership
col_background.objects.link(ob_backwall)
col_ground.objects.link(ob_shell)
col_ground.objects.link(ob_light)
col_ground.objects.link(ob_camera)
col_ground.objects.link(ob_cylinder)
col_ground.objects.link(ob_cube)

# ---- scene / render settings (as saved in the file)
scene.camera = ob_camera
scene.frame_start = 1; scene.frame_end = 250; scene.frame_set(1)
scene.render.engine = 'BLENDER_EEVEE_NEXT'
scene.cycles.use_denoising = False
scene.cycles.samples = 128
scene.cycles.sampling_pattern = 'TABULATED_SOBOL'
scene.cycles.use_adaptive_sampling = False
scene.cycles.use_light_tree = False
scene.view_settings.view_transform = 'Filmic'
bpy.context.view_layer.update()
